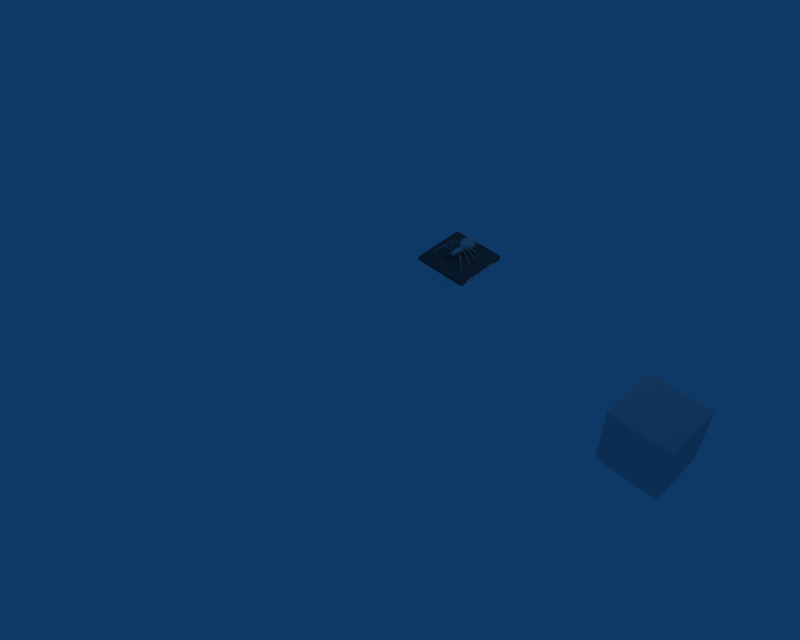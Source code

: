 # Source: Spider.blend  (saved by Blender 2.49.0; exported with 4.5.12 LTS)
import bpy
from mathutils import Matrix  # noqa: F401  (used for matrix-valued properties, if any)

bpy.ops.wm.read_factory_settings(use_empty=True)
scene = bpy.context.scene
scene.name = 'Scene'

# ---- collections
col_collection_1 = bpy.data.collections.new('Collection 1'); scene.collection.children.link(col_collection_1)
col_collection_1.hide_render = True
col_collection_1.hide_viewport = True
col_collection_2 = bpy.data.collections.new('Collection 2'); scene.collection.children.link(col_collection_2)

# ---- materials (node trees are filled in below, after node groups)
mat_spider = bpy.data.materials.new('Spider')
mat_spider.alpha_threshold = 0.0
mat_spider.roughness = 0.5
mat_spider.specular_intensity = 0.1
mat_spider.line_color = (0.0, 0.0, 0.0, 1.0)
mat_plane = bpy.data.materials.new('Plane')
mat_plane.alpha_threshold = 0.0
mat_plane.diffuse_color = (0.3617, 0.3617, 0.3617, 1.0)
mat_plane.roughness = 0.5
mat_plane.line_color = (0.0, 0.0, 0.0, 1.0)

# ---- material node trees

# ---- world
world_world = bpy.data.worlds.new('World'); scene.world = world_world
world_world.color = (0.05656, 0.2208, 0.4)
world_world.use_sun_shadow = False
world_world.sun_shadow_jitter_overblur = 0.0
world_world.cycles.sampling_method = 'MANUAL'
world_world.cycles.sample_map_resolution = 256

# ---- cameras
cam_camera = bpy.data.cameras.new('Camera')
cam_camera.passepartout_alpha = 0.2
cam_camera.clip_end = 100.0
cam_camera.lens = 35.0
cam_camera.ortho_scale = 7.314
cam_camera.show_passepartout = False
cam_camera.show_safe_areas = True
cam_camera.dof.focus_distance = 0.0
cam_camera.dof.aperture_fstop = 128.0

# ---- lights
light_spot = bpy.data.lights.new('Spot', 'POINT')
light_spot.transmission_factor = 0.0
light_spot.cutoff_distance = 30.0
light_spot.energy = 100.0
light_spot.shadow_buffer_clip_start = 1.001
light_spot.shadow_soft_size = 1.0
light_spot.shadow_maximum_resolution = 0.006
light_spot.use_absolute_resolution = True
light_spot.cycles.use_multiple_importance_sampling = False

# ---- meshes
me_cube = bpy.data.meshes.new('Cube')
me_cube.from_pydata([(1.462, 3.11, -1.181), (1.396, -0.0433, -1.091), (1.462, 3.11, 1.186), (1.396, -0.05975, 1.572), (0.0, 3.326, -1.292), (0.0, 3.326, 1.297), (1.808, 1.476, -1.083), (1.808, 1.46, 1.566), (0.0, 1.559, -1.593), (0.0, 1.543, 2.076), (1.899, 3.765, 0.002625), (2.502, -0.6077, 0.001696), (0.0, 4.683, 0.002627), (2.987, 1.501, 0.002563), (0.0, 0.3069, -1.626), (0.0, 0.2904, 2.106), (0.7426, -1.925, -0.005278), (0.0, -1.643, 0.8766), (0.0, -1.342, -0.9951), (0.7291, -1.539, 0.6479), (0.214, -1.61, -0.6588), (0.256, -2.206, 0.1475), (0.4593, -2.219, -0.02553), (0.0, -2.233, 0.3205), (0.2626, -2.213, -0.2771), (0.0, -2.233, -0.3715), (0.0, -3.048, 0.7265), (0.8671, -3.028, -0.5818), (0.0, -3.008, -0.9316), (0.7412, -5.025, 0.4044), (0.0, -4.95, 0.5799), (0.8671, -5.181, -0.5818), (0.0, -4.889, -1.01), (0.5724, -5.718, 0.05313), (0.7834, -5.78, -0.1086), (0.0, -5.81, 0.3656), (0.592, -5.812, -0.2434), (0.0, -5.815, -0.6523), (1.013, -2.907, -0.1394), (0.9633, -2.821, -0.2756), (0.8609, -2.689, -0.2382), (0.7396, -2.631, 0.09078), (2.366, -1.03, 1.67), (2.28, -1.115, 1.416), (2.635, -1.251, 1.593), (2.536, -1.285, 1.38), (0.9103, -2.865, 0.04725), (2.404, -1.164, 1.825), (4.775, 0.2602, -0.2238), (4.685, 0.117, -0.3315), (4.871, -0.02076, -0.3675), (4.989, 0.06171, -0.2612), (4.938, 0.2012, -0.1681), (5.672, 0.8807, -2.431), (5.541, 0.7236, -2.445), (5.708, 0.659, -2.396), (5.861, 0.6939, -2.341), (5.844, 0.8358, -2.352), (5.919, 0.7692, -2.934), (7.159, -2.067, -3.222), (7.125, -1.948, -2.644), (7.09, -2.086, -2.625), (6.933, -2.066, -2.678), (6.8, -1.948, -2.731), (6.979, -1.848, -2.725), (6.095, -2.101, -0.4279), (6.09, -2.254, -0.5133), (5.948, -2.294, -0.6149), (5.825, -2.096, -0.5863), (5.963, -1.99, -0.4867), (3.406, -2.363, 1.561), (0.9624, -3.291, 0.06139), (3.444, -2.501, 1.191), (3.459, -2.531, 1.411), (3.267, -2.248, 1.218), (3.273, -2.191, 1.455), (3.304, -3.808, 1.351), (3.298, -3.84, 1.115), (3.368, -4.192, 1.328), (3.382, -4.138, 1.104), (3.376, -4.007, 1.468), (5.864, -4.607, -0.6117), (5.697, -4.668, -0.7038), (5.748, -4.896, -0.7205), (5.898, -4.899, -0.6223), (5.954, -4.751, -0.5467), (6.814, -4.934, -2.859), (6.612, -4.97, -2.858), (6.701, -5.122, -2.798), (6.844, -5.189, -2.745), (6.922, -5.071, -2.773), (6.901, -5.227, -3.342), (5.646, -8.202, 0.1413), (5.52, -8.27, 0.04046), (5.442, -8.168, -0.08365), (5.563, -7.97, -0.05202), (5.7, -8.04, 0.0766), (3.271, -6.399, 1.694), (3.166, -6.485, 1.313), (3.205, -6.555, 1.536), (3.238, -6.184, 1.341), (3.333, -6.19, 1.589), (1.064, -3.482, -0.07876), (0.9332, -3.175, -0.1158), (0.9861, -3.425, -0.2899), (0.9379, -3.246, -0.2673), (0.6617, -3.023, 0.4912), (1.045, -3.853, -0.1095), (1.03, -4.059, 0.08759), (1.049, -3.878, -0.3102), (1.063, -4.116, -0.3372), (0.9814, -5.244, -0.08746), (1.0, -5.025, 0.002417), (0.9787, -4.87, -0.3189), (0.9986, -5.098, -0.4232), (0.5962, -6.467, 0.2335), (0.9128, -6.467, -0.06077), (0.0, -6.26, 0.1584), (0.84, -6.467, -0.3551), (0.0, -6.43, -0.3311), (0.444, -6.651, -0.06077), (0.0, -6.563, -0.08436), (0.4984, -6.944, -0.2597), (0.6564, -6.923, 0.0715), (0.8478, -6.918, -0.3075), (0.8747, -6.938, -0.1707), (0.599, -7.19, -0.1022), (0.6558, -7.38, -0.2801), (0.4058, -7.67, -0.7058), (0.4922, -7.261, -0.4536), (0.5591, -6.113, 0.1549), (0.7874, -5.981, -0.1167), (0.0, -6.06, 0.3548), (0.69, -5.906, -0.3083), (0.0, -6.233, -0.5344), (1.009, -4.876, -0.1109), (1.027, -4.267, -0.08591), (0.8671, -4.104, -0.5818), (0.0, -3.959, -1.068), (6.57, -9.345, -2.466), (6.555, -9.243, -1.88), (6.414, -9.269, -1.88), (6.376, -9.124, -1.952), (6.434, -8.958, -2.011), (6.597, -9.075, -1.969), (0.0, -2.63, 0.6155), (0.5347, -2.646, 0.3976), (0.8638, -5.527, -0.08591), (0.0, -4.267, 0.7319), (0.7015, -4.219, 0.4348), (0.0, -3.617, 0.7705), (0.6816, -3.523, 0.4695)], [], [(14, 8, 6, 1), (0, 6, 8, 4), (5, 9, 7, 2), (9, 15, 3, 7), (10, 0, 4, 12), (12, 5, 2, 10), (7, 13, 10, 2), (0, 10, 13, 6), (3, 11, 13, 7), (11, 1, 6, 13), (15, 17, 19, 3), (3, 19, 16, 11), (11, 16, 20, 1), (1, 20, 18, 14), (16, 19, 21, 22), (19, 17, 23, 21), (18, 20, 24, 25), (20, 16, 22, 24), (25, 24, 27, 28), (29, 30, 35, 33), (32, 31, 36, 37), (27, 24, 40, 39), (24, 22, 41, 40), (40, 41, 42, 43), (39, 40, 43, 45), (38, 39, 45, 44), (41, 46, 47, 42), (46, 38, 44, 47), (43, 42, 48, 49), (45, 43, 49, 50), (44, 45, 50, 51), (42, 47, 52, 48), (47, 44, 51, 52), (49, 48, 53, 54), (50, 49, 54, 55), (51, 50, 55, 56), (48, 52, 57, 53), (52, 51, 56, 57), (58, 54, 53), (54, 58, 56, 55), (53, 57, 56, 58), (64, 60, 61, 59), (63, 59, 61, 62), (59, 63, 64), (65, 66, 61, 60), (69, 65, 60, 64), (66, 67, 62, 61), (67, 68, 63, 62), (68, 69, 64, 63), (70, 73, 66, 65), (75, 70, 65, 69), (73, 72, 67, 66), (72, 74, 68, 67), (74, 75, 69, 68), (71, 102, 73, 70), (103, 71, 70, 75), (102, 104, 72, 73), (104, 105, 74, 72), (105, 103, 75, 74), (109, 107, 76, 77), (110, 109, 77, 79), (136, 110, 79, 78), (107, 108, 80, 76), (108, 136, 78, 80), (77, 76, 81, 82), (79, 77, 82, 83), (78, 79, 83, 84), (76, 80, 85, 81), (80, 78, 84, 85), (82, 81, 86, 87), (83, 82, 87, 88), (84, 83, 88, 89), (81, 85, 90, 86), (85, 84, 89, 90), (91, 87, 86), (87, 91, 89, 88), (86, 90, 89, 91), (92, 93, 141, 140), (96, 92, 140, 144), (93, 94, 142, 141), (94, 95, 143, 142), (95, 96, 144, 143), (97, 99, 93, 92), (101, 97, 92, 96), (99, 98, 94, 93), (98, 100, 95, 94), (100, 101, 96, 95), (112, 111, 99, 97), (135, 112, 97, 101), (111, 114, 98, 99), (114, 113, 100, 98), (113, 135, 101, 100), (102, 107, 109, 104), (110, 136, 135, 113), (117, 121, 120, 115), (121, 119, 118, 120), (115, 120, 122, 123), (120, 118, 124, 122), (118, 116, 125, 124), (116, 115, 123, 125), (125, 123, 126, 127), (124, 125, 127, 128), (122, 124, 128, 129), (123, 122, 129, 126), (33, 130, 131, 34), (130, 115, 116, 131), (35, 132, 130, 33), (132, 117, 115, 130), (36, 133, 134, 37), (133, 118, 119, 134), (34, 131, 133, 36), (131, 116, 118, 133), (108, 112, 135, 136), (108, 107, 102, 71), (71, 103, 38, 46), (113, 114, 31, 137), (137, 27, 104, 109), (109, 110, 113, 137), (27, 137, 138, 28), (137, 31, 32, 138), (144, 140, 141, 139), (143, 139, 141, 142), (139, 143, 144), (103, 105, 39, 38), (104, 27, 39, 105), (23, 145, 146, 21), (145, 26, 106, 146), (22, 21, 146, 41), (146, 106, 46, 41), (112, 29, 147, 111), (114, 111, 147, 31), (29, 33, 34, 147), (31, 147, 34, 36), (148, 30, 29, 149), (108, 149, 29, 112), (26, 150, 151, 106), (150, 148, 149, 151), (71, 151, 149, 108), (106, 151, 71, 46), (126, 129, 128), (128, 127, 126)])
me_cube.polygons.foreach_set('use_smooth', [True] * 141)
_uv = me_cube.uv_layers.new(name='UVTex')
_uv.uv.foreach_set('vector', [0.6251, 0.04943, 0.738, 0.02946, 0.7226, 0.1773, 0.6294, 0.1698, 0.8157, 0.1763, 0.7226, 0.1773, 0.738, 0.02946, 0.8998, 0.09698, 0.9159, 0.4024, 0.7529, 0.4998, 0.7252, 0.3516, 0.8224, 0.3315, 0.7529, 0.4998, 0.6359, 0.4871, 0.6342, 0.3656, 0.7252, 0.3516, 0.8442, 0.2523, 0.8157, 0.1763, 0.8998, 0.09698, 0.9926, 0.2447, 0.9926, 0.2447, 0.9159, 0.4024, 0.8224, 0.3315, 0.8442, 0.2523, 0.7252, 0.3516, 0.7241, 0.2569, 0.8442, 0.2523, 0.8224, 0.3315, 0.8157, 0.1763, 0.8442, 0.2523, 0.7241, 0.2569, 0.7226, 0.1773, 0.6342, 0.3656, 0.628, 0.2587, 0.7241, 0.2569, 0.7252, 0.3516, 0.628, 0.2587, 0.6294, 0.1698, 0.7226, 0.1773, 0.7241, 0.2569, 0.6359, 0.4871, 0.4619, 0.3723, 0.5006, 0.32, 0.6342, 0.3656, 0.6342, 0.3656, 0.5006, 0.32, 0.465, 0.2584, 0.628, 0.2587, 0.628, 0.2587, 0.465, 0.2584, 0.4687, 0.1711, 0.6294, 0.1698, 0.6294, 0.1698, 0.4687, 0.1711, 0.4857, 0.1318, 0.6251, 0.04943, 0.465, 0.2584, 0.5006, 0.32, 0.4052, 0.2916, 0.4144, 0.2562, 0.5006, 0.32, 0.4619, 0.3723, 0.3998, 0.3221, 0.4052, 0.2916, 0.4857, 0.1318, 0.4687, 0.1711, 0.4084, 0.2161, 0.4034, 0.1872, 0.4687, 0.1711, 0.465, 0.2584, 0.4144, 0.2562, 0.4084, 0.2161, 0.4034, 0.1872, 0.4084, 0.2161, 0.3179, 0.2216, 0.3286, 0.1604, 0.1904, 0.2923, 0.1874, 0.3448, 0.1233, 0.3274, 0.1268, 0.2954, 0.1902, 0.1565, 0.1806, 0.2264, 0.1309, 0.2413, 0.1194, 0.1816, 0.3179, 0.2216, 0.4084, 0.2161, 0.34, 0.2423, 0.3288, 0.2414, 0.4084, 0.2161, 0.4144, 0.2562, 0.3488, 0.2662, 0.34, 0.2423, 0.3942, 0.8763, 0.4027, 0.8599, 0.5422, 0.8556, 0.5253, 0.872, 0.3836, 0.7974, 0.3875, 0.7831, 0.5236, 0.7835, 0.5296, 0.8028, 0.3889, 0.8119, 0.3836, 0.7974, 0.5296, 0.8028, 0.5474, 0.821, 0.4027, 0.8599, 0.3959, 0.8329, 0.5377, 0.8389, 0.5422, 0.8556, 0.3959, 0.8329, 0.3889, 0.8119, 0.5474, 0.821, 0.5377, 0.8389, 0.5253, 0.872, 0.5422, 0.8556, 0.6756, 0.8576, 0.6737, 0.8763, 0.5296, 0.8028, 0.5236, 0.7835, 0.6756, 0.7866, 0.6819, 0.8023, 0.5474, 0.821, 0.5296, 0.8028, 0.6819, 0.8023, 0.6837, 0.8185, 0.5422, 0.8556, 0.5377, 0.8389, 0.6781, 0.837, 0.6756, 0.8576, 0.5377, 0.8389, 0.5474, 0.821, 0.6837, 0.8185, 0.6781, 0.837, 0.6737, 0.8763, 0.6756, 0.8576, 0.8096, 0.8481, 0.8095, 0.8672, 0.6819, 0.8023, 0.6756, 0.7866, 0.8079, 0.7893, 0.8012, 0.805, 0.6837, 0.8185, 0.6819, 0.8023, 0.8012, 0.805, 0.803, 0.8202, 0.6756, 0.8576, 0.6781, 0.837, 0.799, 0.8345, 0.8096, 0.8481, 0.6781, 0.837, 0.6837, 0.8185, 0.803, 0.8202, 0.799, 0.8345, 0.8631, 0.8305, 0.8095, 0.8672, 0.8096, 0.8481, 0.8079, 0.7893, 0.8631, 0.8305, 0.803, 0.8202, 0.8012, 0.805, 0.8096, 0.8481, 0.799, 0.8345, 0.803, 0.8202, 0.8631, 0.8305, 0.8545, 0.7436, 0.8423, 0.7283, 0.8466, 0.7119, 0.9154, 0.7226, 0.8517, 0.6765, 0.9154, 0.7226, 0.8466, 0.7119, 0.8443, 0.6945, 0.9154, 0.7226, 0.8548, 0.7653, 0.8545, 0.7436, 0.7044, 0.7321, 0.7104, 0.7113, 0.8466, 0.7119, 0.8423, 0.7283, 0.7008, 0.7563, 0.7044, 0.7321, 0.8423, 0.7283, 0.8545, 0.7436, 0.7104, 0.7113, 0.7082, 0.6931, 0.8443, 0.6945, 0.8466, 0.7119, 0.7082, 0.6931, 0.7008, 0.6756, 0.8517, 0.6765, 0.8443, 0.6945, 0.6986, 0.778, 0.7008, 0.7563, 0.8545, 0.7436, 0.8548, 0.7653, 0.5593, 0.7363, 0.5614, 0.7171, 0.7104, 0.7113, 0.7044, 0.7321, 0.5539, 0.7532, 0.5593, 0.7363, 0.7044, 0.7321, 0.7008, 0.7563, 0.5614, 0.7171, 0.5455, 0.6984, 0.7082, 0.6931, 0.7104, 0.7113, 0.5455, 0.6984, 0.5376, 0.6784, 0.7008, 0.6756, 0.7082, 0.6931, 0.536, 0.7712, 0.5539, 0.7532, 0.7008, 0.7563, 0.6986, 0.778, 0.4079, 0.7314, 0.4043, 0.7098, 0.5614, 0.7171, 0.5593, 0.7363, 0.3983, 0.755, 0.4079, 0.7314, 0.5593, 0.7363, 0.5539, 0.7532, 0.4043, 0.7098, 0.3915, 0.6947, 0.5455, 0.6984, 0.5614, 0.7171, 0.3915, 0.6947, 0.3946, 0.6756, 0.5376, 0.6784, 0.5455, 0.6984, 0.3848, 0.7732, 0.3983, 0.755, 0.5539, 0.7532, 0.536, 0.7712, 0.3864, 0.663, 0.3991, 0.6435, 0.5667, 0.642, 0.5466, 0.6614, 0.3934, 0.577, 0.3939, 0.5569, 0.5468, 0.5612, 0.5558, 0.5826, 0.3997, 0.5937, 0.3934, 0.577, 0.5558, 0.5826, 0.5755, 0.603, 0.3991, 0.6435, 0.4079, 0.6178, 0.5731, 0.6237, 0.5667, 0.642, 0.4079, 0.6178, 0.3997, 0.5937, 0.5755, 0.603, 0.5731, 0.6237, 0.5466, 0.6614, 0.5667, 0.642, 0.7265, 0.6455, 0.7241, 0.6692, 0.5558, 0.5826, 0.5468, 0.5612, 0.7262, 0.5569, 0.7344, 0.5761, 0.5755, 0.603, 0.5558, 0.5826, 0.7344, 0.5761, 0.737, 0.5962, 0.5667, 0.642, 0.5731, 0.6237, 0.7304, 0.6191, 0.7265, 0.6455, 0.5731, 0.6237, 0.5755, 0.603, 0.737, 0.5962, 0.7304, 0.6191, 0.7241, 0.6692, 0.7265, 0.6455, 0.8951, 0.6314, 0.8955, 0.6552, 0.7344, 0.5761, 0.7262, 0.5569, 0.892, 0.5577, 0.8838, 0.5775, 0.737, 0.5962, 0.7344, 0.5761, 0.8838, 0.5775, 0.8864, 0.5966, 0.7265, 0.6455, 0.7304, 0.6191, 0.8817, 0.6146, 0.8951, 0.6314, 0.7304, 0.6191, 0.737, 0.5962, 0.8864, 0.5966, 0.8817, 0.6146, 0.9619, 0.6083, 0.8955, 0.6552, 0.8951, 0.6314, 0.892, 0.5577, 0.9619, 0.6083, 0.8864, 0.5966, 0.8838, 0.5775, 0.8951, 0.6314, 0.8817, 0.6146, 0.8864, 0.5966, 0.9619, 0.6083, 0.7169, 0.941, 0.7225, 0.9198, 0.8591, 0.9173, 0.8554, 0.9338, 0.7139, 0.9654, 0.7169, 0.941, 0.8554, 0.9338, 0.8686, 0.9488, 0.7225, 0.9198, 0.7199, 0.9014, 0.8568, 0.9, 0.8591, 0.9173, 0.7199, 0.9014, 0.712, 0.8838, 0.8643, 0.8817, 0.8568, 0.9, 0.7124, 0.9872, 0.7139, 0.9654, 0.8686, 0.9488, 0.8693, 0.9707, 0.5662, 0.9487, 0.5691, 0.9286, 0.7225, 0.9198, 0.7169, 0.941, 0.5608, 0.9667, 0.5662, 0.9487, 0.7169, 0.941, 0.7139, 0.9654, 0.5691, 0.9286, 0.5569, 0.9097, 0.7199, 0.9014, 0.7225, 0.9198, 0.5569, 0.9097, 0.5481, 0.8896, 0.712, 0.8838, 0.7199, 0.9014, 0.5478, 0.9866, 0.5608, 0.9667, 0.7139, 0.9654, 0.7124, 0.9872, 0.4105, 0.9447, 0.4135, 0.9231, 0.5691, 0.9286, 0.5662, 0.9487, 0.3918, 0.9682, 0.4105, 0.9447, 0.5662, 0.9487, 0.5608, 0.9667, 0.4135, 0.9231, 0.4002, 0.9075, 0.5569, 0.9097, 0.5691, 0.9286, 0.4002, 0.9075, 0.3956, 0.888, 0.5481, 0.8896, 0.5569, 0.9097, 0.3744, 0.9888, 0.3918, 0.9682, 0.5608, 0.9667, 0.5478, 0.9866, 0.2882, 0.254, 0.2656, 0.2542, 0.2634, 0.2414, 0.2922, 0.2408, 0.2487, 0.2405, 0.2396, 0.2562, 0.2014, 0.2556, 0.2011, 0.2421, 0.07874, 0.3176, 0.05104, 0.3161, 0.05191, 0.2915, 0.07057, 0.2843, 0.03946, 0.2001, 0.05986, 0.1964, 0.06742, 0.2458, 0.0437, 0.2253, 0.07057, 0.2843, 0.05191, 0.2915, 0.03549, 0.2788, 0.04502, 0.2745, 0.0437, 0.2253, 0.06742, 0.2458, 0.04396, 0.2548, 0.02926, 0.2426, 0.06742, 0.2458, 0.06848, 0.2629, 0.04508, 0.2613, 0.04396, 0.2548, 0.06848, 0.2629, 0.07057, 0.2843, 0.04502, 0.2745, 0.04508, 0.2613, 0.04508, 0.2613, 0.04502, 0.2745, 0.02204, 0.2675, 0.0238, 0.2643, 0.04396, 0.2548, 0.04508, 0.2613, 0.0238, 0.2643, 0.01827, 0.2632, 0.02926, 0.2426, 0.04396, 0.2548, 0.01827, 0.2632, 0.01308, 0.2636, 0.04502, 0.2745, 0.03549, 0.2788, 0.01308, 0.2636, 0.02204, 0.2675, 0.1268, 0.2954, 0.09941, 0.2846, 0.0948, 0.2614, 0.1338, 0.2604, 0.09941, 0.2846, 0.07057, 0.2843, 0.06848, 0.2629, 0.0948, 0.2614, 0.1233, 0.3274, 0.105, 0.325, 0.09941, 0.2846, 0.1268, 0.2954, 0.105, 0.325, 0.07874, 0.3176, 0.07057, 0.2843, 0.09941, 0.2846, 0.1309, 0.2413, 0.0931, 0.2426, 0.07985, 0.1897, 0.1194, 0.1816, 0.0931, 0.2426, 0.06742, 0.2458, 0.05986, 0.1964, 0.07985, 0.1897, 0.1338, 0.2604, 0.0948, 0.2614, 0.0931, 0.2426, 0.1309, 0.2413, 0.0948, 0.2614, 0.06848, 0.2629, 0.06742, 0.2458, 0.0931, 0.2426, 0.253, 0.2668, 0.192, 0.2631, 0.2014, 0.2556, 0.2396, 0.2562, 0.253, 0.2668, 0.2656, 0.2542, 0.2882, 0.254, 0.3009, 0.2638, 0.3009, 0.2638, 0.3087, 0.252, 0.3245, 0.2493, 0.3287, 0.2613, 0.2011, 0.2421, 0.187, 0.2385, 0.1806, 0.2264, 0.2491, 0.2204, 0.2491, 0.2204, 0.3179, 0.2216, 0.2922, 0.2408, 0.2634, 0.2414, 0.2634, 0.2414, 0.2487, 0.2405, 0.2011, 0.2421, 0.2491, 0.2204, 0.3179, 0.2216, 0.2491, 0.2204, 0.2588, 0.1508, 0.3286, 0.1604, 0.2491, 0.2204, 0.1806, 0.2264, 0.1902, 0.1565, 0.2588, 0.1508, 0.8686, 0.9488, 0.8554, 0.9338, 0.8591, 0.9173, 0.9295, 0.9269, 0.8643, 0.8817, 0.9295, 0.9269, 0.8591, 0.9173, 0.8568, 0.9, 0.9295, 0.9269, 0.8693, 0.9707, 0.8686, 0.9488, 0.3087, 0.252, 0.304, 0.2421, 0.3288, 0.2414, 0.3245, 0.2493, 0.2922, 0.2408, 0.3179, 0.2216, 0.3288, 0.2414, 0.304, 0.2421, 0.3998, 0.3221, 0.3616, 0.3372, 0.3515, 0.2922, 0.4052, 0.2916, 0.3616, 0.3372, 0.3295, 0.3458, 0.3226, 0.2951, 0.3515, 0.2922, 0.4144, 0.2562, 0.4052, 0.2916, 0.3515, 0.2922, 0.3488, 0.2662, 0.3515, 0.2922, 0.3226, 0.2951, 0.3287, 0.2613, 0.3488, 0.2662, 0.192, 0.2631, 0.1904, 0.2923, 0.157, 0.2588, 0.1777, 0.257, 0.187, 0.2385, 0.1777, 0.257, 0.157, 0.2588, 0.1806, 0.2264, 0.1904, 0.2923, 0.1268, 0.2954, 0.1338, 0.2604, 0.157, 0.2588, 0.1806, 0.2264, 0.157, 0.2588, 0.1338, 0.2604, 0.1309, 0.2413, 0.2388, 0.3514, 0.1874, 0.3448, 0.1904, 0.2923, 0.2428, 0.298, 0.253, 0.2668, 0.2428, 0.298, 0.1904, 0.2923, 0.192, 0.2631, 0.3295, 0.3458, 0.2869, 0.3515, 0.2893, 0.2979, 0.3226, 0.2951, 0.2869, 0.3515, 0.2388, 0.3514, 0.2428, 0.298, 0.2893, 0.2979, 0.3009, 0.2638, 0.2893, 0.2979, 0.2428, 0.298, 0.253, 0.2668, 0.3226, 0.2951, 0.2893, 0.2979, 0.3009, 0.2638, 0.3287, 0.2613, 0.02204, 0.2675, 0.01308, 0.2636, 0.01827, 0.2632, 0.01827, 0.2632, 0.0238, 0.2643, 0.02204, 0.2675])
me_cube.materials.append(mat_spider)
me_cube.use_remesh_preserve_volume = False
me_cube.use_remesh_preserve_attributes = False
me_cube.use_mirror_vertex_groups = False
me_cube.update()
me_plane_001 = bpy.data.meshes.new('Plane.001')
me_plane_001.from_pydata([(1.593, 0.0002171, 1.537), (1.593, -0.1376, 1.537), (1.271, -0.1376, 1.537), (1.271, 0.0002171, 1.537), (1.604, 0.002516, 1.537), (1.604, -0.1353, 1.537), (1.927, -0.1353, 1.537), (1.927, 0.002516, 1.537), (2.273, -0.001482, 1.537), (2.273, -0.1393, 1.537), (1.95, -0.1393, 1.537), (1.95, -0.001482, 1.537), (2.322, -0.001482, 1.537), (2.322, -0.1393, 1.537), (2.644, -0.1393, 1.537), (2.644, -0.001482, 1.537), (1.498, 0.01782, 0.4856), (1.498, -0.9255, 0.4856), (1.466, -0.9255, 0.4856), (1.466, 0.01782, 0.4856), (1.781, 0.01782, 0.4856), (1.781, -0.9255, 0.4856), (1.813, -0.9255, 0.4856), (1.813, 0.01782, 0.4856), (2.105, 0.02951, 0.4856), (2.105, -0.9138, 0.4856), (2.137, -0.9138, 0.4856), (2.137, 0.02951, 0.4856), (2.402, 0.02561, 0.4856), (2.402, -0.9177, 0.4856), (2.37, -0.9177, 0.4856), (2.37, 0.02561, 0.4856)], [], [(0, 3, 2, 1), (7, 4, 5, 6), (8, 11, 10, 9), (15, 12, 13, 14), (18, 17, 16, 19), (21, 22, 23, 20), (25, 26, 27, 24), (30, 29, 28, 31)])
me_plane_001.use_remesh_preserve_volume = False
me_plane_001.use_remesh_preserve_attributes = False
me_plane_001.use_mirror_vertex_groups = False
me_plane_001.update()
me_plane = bpy.data.meshes.new('Plane')
me_plane.from_pydata([(1.0, 3.088, 0.0), (1.0, 1.088, 0.0), (-1.0, 1.088, 0.0), (-1.0, 3.088, 0.0), (-1.0, 3.088, -0.1603), (-1.0, 1.088, -0.1603), (1.0, 1.088, -0.1603), (1.0, 3.088, -0.1603)], [], [(0, 3, 2, 1), (2, 3, 4, 5), (3, 0, 7, 4), (0, 1, 6, 7), (1, 2, 5, 6), (7, 6, 5, 4)])
me_plane.materials.append(mat_plane)
me_plane.use_remesh_preserve_volume = False
me_plane.use_remesh_preserve_attributes = False
me_plane.use_mirror_vertex_groups = False
me_plane.update()
me_cube_002 = bpy.data.meshes.new('Cube.002')
me_cube_002.from_pydata([(1.0, 1.0, -1.0), (1.0, -1.0, -1.0), (-1.0, -1.0, -1.0), (-1.0, 1.0, -1.0), (1.0, 1.0, 1.0), (1.0, -1.0, 1.0), (-1.0, -1.0, 1.0), (-1.0, 1.0, 1.0)], [], [(0, 1, 2, 3), (4, 7, 6, 5), (0, 4, 5, 1), (1, 5, 6, 2), (2, 6, 7, 3), (4, 0, 3, 7)])
me_cube_002.use_remesh_preserve_volume = False
me_cube_002.use_remesh_preserve_attributes = False
me_cube_002.use_mirror_vertex_groups = False
me_cube_002.update()
me_spider = bpy.data.meshes.new('Spider')
me_spider.from_pydata([(0.1462, 0.651, 0.2127), (-0.1462, 0.651, 0.2127), (0.1396, 0.3357, 0.2217), (-0.1396, 0.3357, 0.2217), (0.1462, 0.651, 0.4494), (-0.1462, 0.651, 0.4494), (0.1396, 0.334, 0.488), (-0.1396, 0.334, 0.488), (0.0, 0.6726, 0.2016), (0.0, 0.6726, 0.4605), (0.1808, 0.4876, 0.2225), (-0.1808, 0.4876, 0.2225), (0.1808, 0.486, 0.4874), (-0.1808, 0.486, 0.4874), (0.0, 0.4959, 0.1715), (0.0, 0.4943, 0.5384), (0.1899, 0.7165, 0.3311), (-0.1899, 0.7165, 0.3311), (0.2502, 0.2792, 0.331), (-0.2502, 0.2792, 0.331), (0.0, 0.8083, 0.3311), (0.2987, 0.4901, 0.3311), (-0.2987, 0.4901, 0.3311), (0.0, 0.3707, 0.1682), (0.0, 0.369, 0.5414), (0.07426, 0.1475, 0.3303), (-0.07426, 0.1475, 0.3303), (0.0, 0.1757, 0.4185), (0.0, 0.2058, 0.2313), (0.07291, 0.1861, 0.3956), (-0.07291, 0.1861, 0.3956), (0.0214, 0.179, 0.2649), (-0.0214, 0.179, 0.2649), (0.0256, 0.1194, 0.3456), (-0.0256, 0.1194, 0.3456), (0.04593, 0.1181, 0.3283), (-0.04593, 0.1181, 0.3283), (0.0, 0.1167, 0.3629), (0.02626, 0.1187, 0.3031), (-0.02626, 0.1187, 0.3031), (0.0, 0.1167, 0.2937), (0.0, 0.03524, 0.4035), (0.08671, 0.03722, 0.2726), (-0.08671, 0.03722, 0.2726), (0.0, 0.03919, 0.2376), (0.07412, -0.1625, 0.3712), (-0.07412, -0.1625, 0.3712), (0.0, -0.155, 0.3888), (0.08671, -0.1781, 0.2726), (-0.08671, -0.1781, 0.2726), (0.0, -0.1489, 0.2298), (0.05724, -0.2318, 0.3361), (-0.05724, -0.2318, 0.3361), (0.07834, -0.238, 0.3199), (-0.07834, -0.238, 0.3199), (0.0, -0.241, 0.3674), (0.0592, -0.2412, 0.3065), (-0.0592, -0.2412, 0.3065), (0.0, -0.2415, 0.2656), (0.1013, 0.04925, 0.3169), (-0.1013, 0.04925, 0.3169), (0.09633, 0.0579, 0.3033), (-0.09633, 0.0579, 0.3033), (0.08609, 0.07106, 0.307), (-0.08609, 0.07106, 0.307), (0.07396, 0.07693, 0.3399), (-0.07396, 0.07693, 0.3399), (0.2366, 0.237, 0.4978), (-0.2366, 0.237, 0.4978), (0.228, 0.2285, 0.4725), (-0.228, 0.2285, 0.4725), (0.2635, 0.2149, 0.4901), (-0.2635, 0.2149, 0.4901), (0.2536, 0.2115, 0.4688), (-0.2536, 0.2115, 0.4688), (0.09103, 0.05345, 0.3355), (-0.09103, 0.05345, 0.3355), (0.2404, 0.2236, 0.5133), (-0.2404, 0.2236, 0.5133), (0.4775, 0.366, 0.3084), (-0.4775, 0.366, 0.3084), (0.4685, 0.3517, 0.2977), (-0.4685, 0.3517, 0.2977), (0.4871, 0.3379, 0.2941), (-0.4871, 0.3379, 0.2941), (0.4989, 0.3462, 0.3047), (-0.4989, 0.3462, 0.3047), (0.4938, 0.3601, 0.314), (-0.4938, 0.3601, 0.314), (0.5672, 0.4281, 0.0877), (-0.5672, 0.4281, 0.0877), (0.5541, 0.4124, 0.08626), (-0.5541, 0.4124, 0.08626), (0.5708, 0.4059, 0.09123), (-0.5708, 0.4059, 0.09123), (0.5861, 0.4094, 0.09672), (-0.5861, 0.4094, 0.09672), (0.5844, 0.4236, 0.09557), (-0.5844, 0.4236, 0.09557), (0.5919, 0.4169, 0.03736), (-0.5919, 0.4169, 0.03736), (0.7159, 0.1333, 0.008636), (-0.7159, 0.1333, 0.008636), (0.7125, 0.1452, 0.06641), (-0.7125, 0.1452, 0.06641), (0.709, 0.1314, 0.06832), (-0.709, 0.1314, 0.06832), (0.6933, 0.1334, 0.06304), (-0.6933, 0.1334, 0.06304), (0.68, 0.1452, 0.05774), (-0.68, 0.1452, 0.05774), (0.6979, 0.1552, 0.05831), (-0.6979, 0.1552, 0.05831), (0.6095, 0.1299, 0.288), (-0.6095, 0.1299, 0.288), (0.609, 0.1146, 0.2795), (-0.609, 0.1146, 0.2795), (0.5948, 0.1106, 0.2693), (-0.5948, 0.1106, 0.2693), (0.5825, 0.1304, 0.2722), (-0.5825, 0.1304, 0.2722), (0.5963, 0.141, 0.2821), (-0.5963, 0.141, 0.2821), (0.3406, 0.1037, 0.4869), (-0.3406, 0.1037, 0.4869), (0.09624, 0.01087, 0.3369), (-0.09624, 0.01087, 0.3369), (0.3444, 0.08988, 0.4499), (-0.3444, 0.08988, 0.4499), (0.3459, 0.08688, 0.4719), (-0.3459, 0.08688, 0.4719), (0.3267, 0.1152, 0.4526), (-0.3267, 0.1152, 0.4526), (0.3273, 0.1209, 0.4763), (-0.3273, 0.1209, 0.4763), (0.3304, -0.0408, 0.4659), (-0.3304, -0.0408, 0.4659), (0.3298, -0.04398, 0.4424), (-0.3298, -0.04398, 0.4424), (0.3368, -0.0792, 0.4636), (-0.3368, -0.0792, 0.4636), (0.3382, -0.07383, 0.4412), (-0.3382, -0.07383, 0.4412), (0.3376, -0.0607, 0.4776), (-0.3376, -0.0607, 0.4776), (0.5864, -0.1207, 0.2696), (-0.5864, -0.1207, 0.2696), (0.5697, -0.1268, 0.2604), (-0.5697, -0.1268, 0.2604), (0.5748, -0.1496, 0.2588), (-0.5748, -0.1496, 0.2588), (0.5898, -0.1499, 0.2686), (-0.5898, -0.1499, 0.2686), (0.5954, -0.1351, 0.2761), (-0.5954, -0.1351, 0.2761), (0.6814, -0.1534, 0.04487), (-0.6814, -0.1534, 0.04487), (0.6612, -0.157, 0.04501), (-0.6612, -0.157, 0.04501), (0.6701, -0.1722, 0.05099), (-0.6701, -0.1722, 0.05099), (0.6844, -0.1789, 0.05631), (-0.6844, -0.1789, 0.05631), (0.6922, -0.1671, 0.05351), (-0.6922, -0.1671, 0.05351), (0.6901, -0.1827, -0.003409), (-0.6901, -0.1827, -0.003409), (0.5646, -0.4802, 0.3449), (-0.5646, -0.4802, 0.3449), (0.552, -0.487, 0.3349), (-0.552, -0.487, 0.3349), (0.5442, -0.4768, 0.3224), (-0.5442, -0.4768, 0.3224), (0.5563, -0.457, 0.3256), (-0.5563, -0.457, 0.3256), (0.57, -0.464, 0.3385), (-0.57, -0.464, 0.3385), (0.3271, -0.2999, 0.5002), (-0.3271, -0.2999, 0.5002), (0.3166, -0.3085, 0.4621), (-0.3166, -0.3085, 0.4621), (0.3205, -0.3155, 0.4844), (-0.3205, -0.3155, 0.4844), (0.3238, -0.2784, 0.4649), (-0.3238, -0.2784, 0.4649), (0.3333, -0.279, 0.4897), (-0.3333, -0.279, 0.4897), (0.1064, -0.008188, 0.3229), (-0.1064, -0.008188, 0.3229), (0.09332, 0.02254, 0.3192), (-0.09332, 0.02254, 0.3192), (0.09861, -0.002451, 0.3018), (-0.09861, -0.002451, 0.3018), (0.09379, 0.01538, 0.3041), (-0.09379, 0.01538, 0.3041), (0.06617, 0.03774, 0.3799), (-0.06617, 0.03774, 0.3799), (0.1045, -0.04527, 0.3199), (-0.1045, -0.04527, 0.3199), (0.103, -0.06589, 0.3396), (-0.103, -0.06589, 0.3396), (0.1049, -0.04784, 0.2998), (-0.1049, -0.04784, 0.2998), (0.1063, -0.07156, 0.2971), (-0.1063, -0.07156, 0.2971), (0.09814, -0.1844, 0.3221), (-0.09814, -0.1844, 0.3221), (0.1, -0.1625, 0.331), (-0.1, -0.1625, 0.331), (0.09787, -0.147, 0.2989), (-0.09787, -0.147, 0.2989), (0.09986, -0.1698, 0.2885), (-0.09986, -0.1698, 0.2885), (0.05962, -0.3067, 0.3542), (-0.05962, -0.3067, 0.3542), (0.09128, -0.3067, 0.3247), (-0.09128, -0.3067, 0.3247), (0.0, -0.286, 0.3466), (0.06596, -0.3067, 0.2953), (-0.06596, -0.3067, 0.2953), (0.0, -0.2941, 0.2977), (0.03753, -0.323, 0.3212), (-0.03753, -0.323, 0.3212), (0.0, -0.2945, 0.3224), (0.04984, -0.3544, 0.3048), (-0.04984, -0.3544, 0.3048), (0.06564, -0.3523, 0.338), (-0.06564, -0.3523, 0.338), (0.07559, -0.3514, 0.2905), (-0.07559, -0.3514, 0.2905), (0.08747, -0.3538, 0.3137), (-0.08747, -0.3538, 0.3137), (0.0599, -0.379, 0.3206), (-0.0599, -0.379, 0.3206), (0.06558, -0.398, 0.3028), (-0.06558, -0.398, 0.3028), (0.04058, -0.427, 0.2602), (-0.04058, -0.427, 0.2602), (0.04922, -0.3861, 0.2854), (-0.04922, -0.3861, 0.2854), (0.05591, -0.2713, 0.3463), (-0.05591, -0.2713, 0.3463), (0.07874, -0.2581, 0.3191), (-0.07874, -0.2581, 0.3191), (0.0, -0.266, 0.3663), (0.069, -0.2506, 0.3), (-0.069, -0.2506, 0.3), (0.0, -0.2833, 0.2774), (0.1009, -0.1476, 0.3197), (-0.1009, -0.1476, 0.3197), (0.1027, -0.08673, 0.3222), (-0.1027, -0.08673, 0.3222), (0.08671, -0.07044, 0.2726), (-0.08671, -0.07044, 0.2726), (0.0, -0.05592, 0.224), (0.657, -0.5945, 0.08426), (-0.657, -0.5945, 0.08426), (0.6555, -0.5843, 0.1428), (-0.6555, -0.5843, 0.1428), (0.6414, -0.5869, 0.1428), (-0.6414, -0.5869, 0.1428), (0.6376, -0.5724, 0.1356), (-0.6376, -0.5724, 0.1356), (0.6434, -0.5558, 0.1298), (-0.6434, -0.5558, 0.1298), (0.6597, -0.5675, 0.1339), (-0.6597, -0.5675, 0.1339), (0.0, 0.07697, 0.3924), (0.05347, 0.0754, 0.3706), (-0.05347, 0.0754, 0.3706), (0.08638, -0.2127, 0.3222), (-0.08638, -0.2127, 0.3222), (0.0, -0.08672, 0.404), (0.07015, -0.08189, 0.3743), (-0.07015, -0.08189, 0.3743), (0.0, -0.02174, 0.4079), (0.06816, -0.01231, 0.3778), (-0.06816, -0.01231, 0.3778)], [], [(23, 14, 10, 2), (11, 14, 23, 3), (0, 10, 14, 8), (14, 11, 1, 8), (9, 15, 12, 4), (13, 15, 9, 5), (15, 24, 6, 12), (7, 24, 15, 13), (16, 0, 8, 20), (8, 1, 17, 20), (20, 9, 4, 16), (5, 9, 20, 17), (12, 21, 16, 4), (17, 22, 13, 5), (0, 16, 21, 10), (22, 17, 1, 11), (6, 18, 21, 12), (22, 19, 7, 13), (18, 2, 10, 21), (11, 3, 19, 22), (24, 27, 29, 6), (30, 27, 24, 7), (6, 29, 25, 18), (26, 30, 7, 19), (18, 25, 31, 2), (32, 26, 19, 3), (2, 31, 28, 23), (28, 32, 3, 23), (25, 29, 33, 35), (34, 30, 26, 36), (29, 27, 37, 33), (37, 27, 30, 34), (28, 31, 38, 40), (39, 32, 28, 40), (31, 25, 35, 38), (36, 26, 32, 39), (40, 38, 42, 44), (43, 39, 40, 44), (45, 47, 55, 51), (55, 47, 46, 52), (50, 48, 56, 58), (57, 49, 50, 58), (42, 38, 63, 61), (64, 39, 43, 62), (38, 35, 65, 63), (66, 36, 39, 64), (63, 65, 67, 69), (68, 66, 64, 70), (61, 63, 69, 73), (70, 64, 62, 74), (59, 61, 73, 71), (74, 62, 60, 72), (65, 75, 77, 67), (78, 76, 66, 68), (75, 59, 71, 77), (72, 60, 76, 78), (69, 67, 79, 81), (80, 68, 70, 82), (73, 69, 81, 83), (82, 70, 74, 84), (71, 73, 83, 85), (84, 74, 72, 86), (67, 77, 87, 79), (88, 78, 68, 80), (77, 71, 85, 87), (86, 72, 78, 88), (81, 79, 89, 91), (90, 80, 82, 92), (83, 81, 91, 93), (92, 82, 84, 94), (85, 83, 93, 95), (94, 84, 86, 96), (79, 87, 97, 89), (98, 88, 80, 90), (87, 85, 95, 97), (96, 86, 88, 98), (99, 91, 89), (90, 92, 100), (91, 99, 95, 93), (96, 100, 92, 94), (89, 97, 95, 99), (96, 98, 90, 100), (111, 103, 105, 101), (106, 104, 112, 102), (109, 101, 105, 107), (106, 102, 110, 108), (101, 109, 111), (112, 110, 102), (113, 115, 105, 103), (106, 116, 114, 104), (121, 113, 103, 111), (104, 114, 122, 112), (115, 117, 107, 105), (108, 118, 116, 106), (117, 119, 109, 107), (110, 120, 118, 108), (119, 121, 111, 109), (112, 122, 120, 110), (123, 129, 115, 113), (116, 130, 124, 114), (133, 123, 113, 121), (114, 124, 134, 122), (129, 127, 117, 115), (118, 128, 130, 116), (127, 131, 119, 117), (120, 132, 128, 118), (131, 133, 121, 119), (122, 134, 132, 120), (125, 187, 129, 123), (130, 188, 126, 124), (189, 125, 123, 133), (124, 126, 190, 134), (187, 191, 127, 129), (128, 192, 188, 130), (191, 193, 131, 127), (132, 194, 192, 128), (193, 189, 133, 131), (134, 190, 194, 132), (201, 197, 135, 137), (136, 198, 202, 138), (203, 201, 137, 141), (138, 202, 204, 142), (250, 203, 141, 139), (142, 204, 251, 140), (197, 199, 143, 135), (144, 200, 198, 136), (199, 250, 139, 143), (140, 251, 200, 144), (137, 135, 145, 147), (146, 136, 138, 148), (141, 137, 147, 149), (148, 138, 142, 150), (139, 141, 149, 151), (150, 142, 140, 152), (135, 143, 153, 145), (154, 144, 136, 146), (143, 139, 151, 153), (152, 140, 144, 154), (147, 145, 155, 157), (156, 146, 148, 158), (149, 147, 157, 159), (158, 148, 150, 160), (151, 149, 159, 161), (160, 150, 152, 162), (145, 153, 163, 155), (164, 154, 146, 156), (153, 151, 161, 163), (162, 152, 154, 164), (165, 157, 155), (156, 158, 166), (157, 165, 161, 159), (162, 166, 158, 160), (155, 163, 161, 165), (162, 164, 156, 166), (167, 169, 259, 257), (260, 170, 168, 258), (175, 167, 257, 265), (258, 168, 176, 266), (169, 171, 261, 259), (262, 172, 170, 260), (171, 173, 263, 261), (264, 174, 172, 262), (173, 175, 265, 263), (266, 176, 174, 264), (177, 181, 169, 167), (170, 182, 178, 168), (185, 177, 167, 175), (168, 178, 186, 176), (181, 179, 171, 169), (172, 180, 182, 170), (179, 183, 173, 171), (174, 184, 180, 172), (183, 185, 175, 173), (176, 186, 184, 174), (207, 205, 181, 177), (182, 206, 208, 178), (248, 207, 177, 185), (178, 208, 249, 186), (205, 211, 179, 181), (180, 212, 206, 182), (211, 209, 183, 179), (184, 210, 212, 180), (209, 248, 185, 183), (186, 249, 210, 184), (187, 197, 201, 191), (202, 198, 188, 192), (203, 250, 248, 209), (249, 251, 204, 210), (217, 223, 221, 213), (222, 223, 217, 214), (223, 220, 218, 221), (219, 220, 223, 222), (213, 221, 224, 226), (225, 222, 214, 227), (221, 218, 228, 224), (229, 219, 222, 225), (218, 215, 230, 228), (231, 216, 219, 229), (215, 213, 226, 230), (227, 214, 216, 231), (230, 226, 232, 234), (233, 227, 231, 235), (228, 230, 234, 236), (235, 231, 229, 237), (224, 228, 236, 238), (237, 229, 225, 239), (226, 224, 238, 232), (239, 225, 227, 233), (51, 240, 242, 53), (243, 241, 52, 54), (240, 213, 215, 242), (216, 214, 241, 243), (55, 244, 240, 51), (241, 244, 55, 52), (244, 217, 213, 240), (214, 217, 244, 241), (56, 245, 247, 58), (247, 246, 57, 58), (245, 218, 220, 247), (220, 219, 246, 247), (53, 242, 245, 56), (246, 243, 54, 57), (242, 215, 218, 245), (219, 216, 243, 246), (199, 207, 248, 250), (249, 208, 200, 251), (199, 197, 187, 125), (188, 198, 200, 126), (125, 189, 59, 75), (60, 190, 126, 76), (209, 211, 48, 252), (49, 212, 210, 253), (252, 42, 191, 201), (192, 43, 253, 202), (201, 203, 209, 252), (210, 204, 202, 253), (42, 252, 254, 44), (254, 253, 43, 44), (252, 48, 50, 254), (50, 49, 253, 254), (265, 257, 259, 255), (260, 258, 266, 256), (263, 255, 259, 261), (260, 256, 264, 262), (255, 263, 265), (266, 264, 256), (189, 193, 61, 59), (62, 194, 190, 60), (191, 42, 61, 193), (62, 43, 192, 194), (37, 267, 268, 33), (269, 267, 37, 34), (267, 41, 195, 268), (196, 41, 267, 269), (35, 33, 268, 65), (269, 34, 36, 66), (268, 195, 75, 65), (76, 196, 269, 66), (207, 45, 270, 205), (271, 46, 208, 206), (211, 205, 270, 48), (271, 206, 212, 49), (45, 51, 53, 270), (54, 52, 46, 271), (48, 270, 53, 56), (54, 271, 49, 57), (272, 47, 45, 273), (46, 47, 272, 274), (199, 273, 45, 207), (46, 274, 200, 208), (41, 275, 276, 195), (277, 275, 41, 196), (275, 272, 273, 276), (274, 272, 275, 277), (125, 276, 273, 199), (274, 277, 126, 200), (195, 276, 125, 75), (126, 277, 196, 76), (232, 238, 236), (237, 239, 233), (236, 234, 232), (233, 235, 237)])
me_spider.polygons.foreach_set('use_smooth', [True] * 282)
_uv = me_spider.uv_layers.new(name='UVTex')
_uv.uv.foreach_set('vector', [0.6251, 0.04943, 0.738, 0.02946, 0.7226, 0.1773, 0.6294, 0.1698, 0.7226, 0.1773, 0.738, 0.02946, 0.6251, 0.04943, 0.6294, 0.1698, 0.8157, 0.1763, 0.7226, 0.1773, 0.738, 0.02946, 0.8998, 0.09698, 0.738, 0.02946, 0.7226, 0.1773, 0.8157, 0.1763, 0.8998, 0.09698, 0.9159, 0.4024, 0.7529, 0.4998, 0.7252, 0.3516, 0.8224, 0.3315, 0.7252, 0.3516, 0.7529, 0.4998, 0.9159, 0.4024, 0.8224, 0.3315, 0.7529, 0.4998, 0.6359, 0.4871, 0.6342, 0.3656, 0.7252, 0.3516, 0.6342, 0.3656, 0.6359, 0.4871, 0.7529, 0.4998, 0.7252, 0.3516, 0.8442, 0.2523, 0.8157, 0.1763, 0.8998, 0.09698, 0.9926, 0.2447, 0.8998, 0.09698, 0.8157, 0.1763, 0.8442, 0.2523, 0.9926, 0.2447, 0.9926, 0.2447, 0.9159, 0.4024, 0.8224, 0.3315, 0.8442, 0.2523, 0.8224, 0.3315, 0.9159, 0.4024, 0.9926, 0.2447, 0.8442, 0.2523, 0.7252, 0.3516, 0.7241, 0.2569, 0.8442, 0.2523, 0.8224, 0.3315, 0.8442, 0.2523, 0.7241, 0.2569, 0.7252, 0.3516, 0.8224, 0.3315, 0.8157, 0.1763, 0.8442, 0.2523, 0.7241, 0.2569, 0.7226, 0.1773, 0.7241, 0.2569, 0.8442, 0.2523, 0.8157, 0.1763, 0.7226, 0.1773, 0.6342, 0.3656, 0.628, 0.2587, 0.7241, 0.2569, 0.7252, 0.3516, 0.7241, 0.2569, 0.628, 0.2587, 0.6342, 0.3656, 0.7252, 0.3516, 0.628, 0.2587, 0.6294, 0.1698, 0.7226, 0.1773, 0.7241, 0.2569, 0.7226, 0.1773, 0.6294, 0.1698, 0.628, 0.2587, 0.7241, 0.2569, 0.6359, 0.4871, 0.4619, 0.3723, 0.5006, 0.32, 0.6342, 0.3656, 0.5006, 0.32, 0.4619, 0.3723, 0.6359, 0.4871, 0.6342, 0.3656, 0.6342, 0.3656, 0.5006, 0.32, 0.465, 0.2584, 0.628, 0.2587, 0.465, 0.2584, 0.5006, 0.32, 0.6342, 0.3656, 0.628, 0.2587, 0.628, 0.2587, 0.465, 0.2584, 0.4687, 0.1711, 0.6294, 0.1698, 0.4687, 0.1711, 0.465, 0.2584, 0.628, 0.2587, 0.6294, 0.1698, 0.6294, 0.1698, 0.4687, 0.1711, 0.4857, 0.1318, 0.6251, 0.04943, 0.4857, 0.1318, 0.4687, 0.1711, 0.6294, 0.1698, 0.6251, 0.04943, 0.465, 0.2584, 0.5006, 0.32, 0.4052, 0.2916, 0.4144, 0.2562, 0.4052, 0.2916, 0.5006, 0.32, 0.465, 0.2584, 0.4144, 0.2562, 0.5006, 0.32, 0.4619, 0.3723, 0.3998, 0.3221, 0.4052, 0.2916, 0.3998, 0.3221, 0.4619, 0.3723, 0.5006, 0.32, 0.4052, 0.2916, 0.4857, 0.1318, 0.4687, 0.1711, 0.4084, 0.2161, 0.4034, 0.1872, 0.4084, 0.2161, 0.4687, 0.1711, 0.4857, 0.1318, 0.4034, 0.1872, 0.4687, 0.1711, 0.465, 0.2584, 0.4144, 0.2562, 0.4084, 0.2161, 0.4144, 0.2562, 0.465, 0.2584, 0.4687, 0.1711, 0.4084, 0.2161, 0.4034, 0.1872, 0.4084, 0.2161, 0.3179, 0.2216, 0.3286, 0.1604, 0.3179, 0.2216, 0.4084, 0.2161, 0.4034, 0.1872, 0.3286, 0.1604, 0.1904, 0.2923, 0.1874, 0.3448, 0.1233, 0.3274, 0.1268, 0.2954, 0.1233, 0.3274, 0.1874, 0.3448, 0.1904, 0.2923, 0.1268, 0.2954, 0.1902, 0.1565, 0.1806, 0.2264, 0.1309, 0.2413, 0.1194, 0.1816, 0.1309, 0.2413, 0.1806, 0.2264, 0.1902, 0.1565, 0.1194, 0.1816, 0.3179, 0.2216, 0.4084, 0.2161, 0.34, 0.2423, 0.3288, 0.2414, 0.34, 0.2423, 0.4084, 0.2161, 0.3179, 0.2216, 0.3288, 0.2414, 0.4084, 0.2161, 0.4144, 0.2562, 0.3488, 0.2662, 0.34, 0.2423, 0.3488, 0.2662, 0.4144, 0.2562, 0.4084, 0.2161, 0.34, 0.2423, 0.3942, 0.8763, 0.4027, 0.8599, 0.5422, 0.8556, 0.5253, 0.872, 0.5422, 0.8556, 0.4027, 0.8599, 0.3942, 0.8763, 0.5253, 0.872, 0.3836, 0.7974, 0.3875, 0.7831, 0.5236, 0.7835, 0.5296, 0.8028, 0.5236, 0.7835, 0.3875, 0.7831, 0.3836, 0.7974, 0.5296, 0.8028, 0.3889, 0.8119, 0.3836, 0.7974, 0.5296, 0.8028, 0.5474, 0.821, 0.5296, 0.8028, 0.3836, 0.7974, 0.3889, 0.8119, 0.5474, 0.821, 0.4027, 0.8599, 0.3959, 0.8329, 0.5377, 0.8389, 0.5422, 0.8556, 0.5377, 0.8389, 0.3959, 0.8329, 0.4027, 0.8599, 0.5422, 0.8556, 0.3959, 0.8329, 0.3889, 0.8119, 0.5474, 0.821, 0.5377, 0.8389, 0.5474, 0.821, 0.3889, 0.8119, 0.3959, 0.8329, 0.5377, 0.8389, 0.5253, 0.872, 0.5422, 0.8556, 0.6756, 0.8576, 0.6737, 0.8763, 0.6756, 0.8576, 0.5422, 0.8556, 0.5253, 0.872, 0.6737, 0.8763, 0.5296, 0.8028, 0.5236, 0.7835, 0.6756, 0.7866, 0.6819, 0.8023, 0.6756, 0.7866, 0.5236, 0.7835, 0.5296, 0.8028, 0.6819, 0.8023, 0.5474, 0.821, 0.5296, 0.8028, 0.6819, 0.8023, 0.6837, 0.8185, 0.6819, 0.8023, 0.5296, 0.8028, 0.5474, 0.821, 0.6837, 0.8185, 0.5422, 0.8556, 0.5377, 0.8389, 0.6781, 0.837, 0.6756, 0.8576, 0.6781, 0.837, 0.5377, 0.8389, 0.5422, 0.8556, 0.6756, 0.8576, 0.5377, 0.8389, 0.5474, 0.821, 0.6837, 0.8185, 0.6781, 0.837, 0.6837, 0.8185, 0.5474, 0.821, 0.5377, 0.8389, 0.6781, 0.837, 0.6737, 0.8763, 0.6756, 0.8576, 0.8096, 0.8481, 0.8095, 0.8672, 0.8096, 0.8481, 0.6756, 0.8576, 0.6737, 0.8763, 0.8095, 0.8672, 0.6819, 0.8023, 0.6756, 0.7866, 0.8079, 0.7893, 0.8012, 0.805, 0.8079, 0.7893, 0.6756, 0.7866, 0.6819, 0.8023, 0.8012, 0.805, 0.6837, 0.8185, 0.6819, 0.8023, 0.8012, 0.805, 0.803, 0.8202, 0.8012, 0.805, 0.6819, 0.8023, 0.6837, 0.8185, 0.803, 0.8202, 0.6756, 0.8576, 0.6781, 0.837, 0.799, 0.8345, 0.8096, 0.8481, 0.799, 0.8345, 0.6781, 0.837, 0.6756, 0.8576, 0.8096, 0.8481, 0.6781, 0.837, 0.6837, 0.8185, 0.803, 0.8202, 0.799, 0.8345, 0.803, 0.8202, 0.6837, 0.8185, 0.6781, 0.837, 0.799, 0.8345, 0.8631, 0.8305, 0.8095, 0.8672, 0.8096, 0.8481, 0.8096, 0.8481, 0.8095, 0.8672, 0.8631, 0.8305, 0.8079, 0.7893, 0.8631, 0.8305, 0.803, 0.8202, 0.8012, 0.805, 0.803, 0.8202, 0.8631, 0.8305, 0.8079, 0.7893, 0.8012, 0.805, 0.8096, 0.8481, 0.799, 0.8345, 0.803, 0.8202, 0.8631, 0.8305, 0.803, 0.8202, 0.799, 0.8345, 0.8096, 0.8481, 0.8631, 0.8305, 0.8545, 0.7436, 0.8423, 0.7283, 0.8466, 0.7119, 0.9154, 0.7226, 0.8466, 0.7119, 0.8423, 0.7283, 0.8545, 0.7436, 0.9154, 0.7226, 0.8517, 0.6765, 0.9154, 0.7226, 0.8466, 0.7119, 0.8443, 0.6945, 0.8466, 0.7119, 0.9154, 0.7226, 0.8517, 0.6765, 0.8443, 0.6945, 0.9154, 0.7226, 0.8548, 0.7653, 0.8545, 0.7436, 0.8545, 0.7436, 0.8548, 0.7653, 0.9154, 0.7226, 0.7044, 0.7321, 0.7104, 0.7113, 0.8466, 0.7119, 0.8423, 0.7283, 0.8466, 0.7119, 0.7104, 0.7113, 0.7044, 0.7321, 0.8423, 0.7283, 0.7008, 0.7563, 0.7044, 0.7321, 0.8423, 0.7283, 0.8545, 0.7436, 0.8423, 0.7283, 0.7044, 0.7321, 0.7008, 0.7563, 0.8545, 0.7436, 0.7104, 0.7113, 0.7082, 0.6931, 0.8443, 0.6945, 0.8466, 0.7119, 0.8443, 0.6945, 0.7082, 0.6931, 0.7104, 0.7113, 0.8466, 0.7119, 0.7082, 0.6931, 0.7008, 0.6756, 0.8517, 0.6765, 0.8443, 0.6945, 0.8517, 0.6765, 0.7008, 0.6756, 0.7082, 0.6931, 0.8443, 0.6945, 0.6986, 0.778, 0.7008, 0.7563, 0.8545, 0.7436, 0.8548, 0.7653, 0.8545, 0.7436, 0.7008, 0.7563, 0.6986, 0.778, 0.8548, 0.7653, 0.5593, 0.7363, 0.5614, 0.7171, 0.7104, 0.7113, 0.7044, 0.7321, 0.7104, 0.7113, 0.5614, 0.7171, 0.5593, 0.7363, 0.7044, 0.7321, 0.5539, 0.7532, 0.5593, 0.7363, 0.7044, 0.7321, 0.7008, 0.7563, 0.7044, 0.7321, 0.5593, 0.7363, 0.5539, 0.7532, 0.7008, 0.7563, 0.5614, 0.7171, 0.5455, 0.6984, 0.7082, 0.6931, 0.7104, 0.7113, 0.7082, 0.6931, 0.5455, 0.6984, 0.5614, 0.7171, 0.7104, 0.7113, 0.5455, 0.6984, 0.5376, 0.6784, 0.7008, 0.6756, 0.7082, 0.6931, 0.7008, 0.6756, 0.5376, 0.6784, 0.5455, 0.6984, 0.7082, 0.6931, 0.536, 0.7712, 0.5539, 0.7532, 0.7008, 0.7563, 0.6986, 0.778, 0.7008, 0.7563, 0.5539, 0.7532, 0.536, 0.7712, 0.6986, 0.778, 0.4079, 0.7314, 0.4043, 0.7098, 0.5614, 0.7171, 0.5593, 0.7363, 0.5614, 0.7171, 0.4043, 0.7098, 0.4079, 0.7314, 0.5593, 0.7363, 0.3983, 0.755, 0.4079, 0.7314, 0.5593, 0.7363, 0.5539, 0.7532, 0.5593, 0.7363, 0.4079, 0.7314, 0.3983, 0.755, 0.5539, 0.7532, 0.4043, 0.7098, 0.3915, 0.6947, 0.5455, 0.6984, 0.5614, 0.7171, 0.5455, 0.6984, 0.3915, 0.6947, 0.4043, 0.7098, 0.5614, 0.7171, 0.3915, 0.6947, 0.3946, 0.6756, 0.5376, 0.6784, 0.5455, 0.6984, 0.5376, 0.6784, 0.3946, 0.6756, 0.3915, 0.6947, 0.5455, 0.6984, 0.3848, 0.7732, 0.3983, 0.755, 0.5539, 0.7532, 0.536, 0.7712, 0.5539, 0.7532, 0.3983, 0.755, 0.3848, 0.7732, 0.536, 0.7712, 0.3864, 0.663, 0.3991, 0.6435, 0.5667, 0.642, 0.5466, 0.6614, 0.5667, 0.642, 0.3991, 0.6435, 0.3864, 0.663, 0.5466, 0.6614, 0.3934, 0.577, 0.3939, 0.5569, 0.5468, 0.5612, 0.5558, 0.5826, 0.5468, 0.5612, 0.3939, 0.5569, 0.3934, 0.577, 0.5558, 0.5826, 0.3997, 0.5937, 0.3934, 0.577, 0.5558, 0.5826, 0.5755, 0.603, 0.5558, 0.5826, 0.3934, 0.577, 0.3997, 0.5937, 0.5755, 0.603, 0.3991, 0.6435, 0.4079, 0.6178, 0.5731, 0.6237, 0.5667, 0.642, 0.5731, 0.6237, 0.4079, 0.6178, 0.3991, 0.6435, 0.5667, 0.642, 0.4079, 0.6178, 0.3997, 0.5937, 0.5755, 0.603, 0.5731, 0.6237, 0.5755, 0.603, 0.3997, 0.5937, 0.4079, 0.6178, 0.5731, 0.6237, 0.5466, 0.6614, 0.5667, 0.642, 0.7265, 0.6455, 0.7241, 0.6692, 0.7265, 0.6455, 0.5667, 0.642, 0.5466, 0.6614, 0.7241, 0.6692, 0.5558, 0.5826, 0.5468, 0.5612, 0.7262, 0.5569, 0.7344, 0.5761, 0.7262, 0.5569, 0.5468, 0.5612, 0.5558, 0.5826, 0.7344, 0.5761, 0.5755, 0.603, 0.5558, 0.5826, 0.7344, 0.5761, 0.737, 0.5962, 0.7344, 0.5761, 0.5558, 0.5826, 0.5755, 0.603, 0.737, 0.5962, 0.5667, 0.642, 0.5731, 0.6237, 0.7304, 0.6191, 0.7265, 0.6455, 0.7304, 0.6191, 0.5731, 0.6237, 0.5667, 0.642, 0.7265, 0.6455, 0.5731, 0.6237, 0.5755, 0.603, 0.737, 0.5962, 0.7304, 0.6191, 0.737, 0.5962, 0.5755, 0.603, 0.5731, 0.6237, 0.7304, 0.6191, 0.7241, 0.6692, 0.7265, 0.6455, 0.8951, 0.6314, 0.8955, 0.6552, 0.8951, 0.6314, 0.7265, 0.6455, 0.7241, 0.6692, 0.8955, 0.6552, 0.7344, 0.5761, 0.7262, 0.5569, 0.892, 0.5577, 0.8838, 0.5775, 0.892, 0.5577, 0.7262, 0.5569, 0.7344, 0.5761, 0.8838, 0.5775, 0.737, 0.5962, 0.7344, 0.5761, 0.8838, 0.5775, 0.8864, 0.5966, 0.8838, 0.5775, 0.7344, 0.5761, 0.737, 0.5962, 0.8864, 0.5966, 0.7265, 0.6455, 0.7304, 0.6191, 0.8817, 0.6146, 0.8951, 0.6314, 0.8817, 0.6146, 0.7304, 0.6191, 0.7265, 0.6455, 0.8951, 0.6314, 0.7304, 0.6191, 0.737, 0.5962, 0.8864, 0.5966, 0.8817, 0.6146, 0.8864, 0.5966, 0.737, 0.5962, 0.7304, 0.6191, 0.8817, 0.6146, 0.9619, 0.6083, 0.8955, 0.6552, 0.8951, 0.6314, 0.8951, 0.6314, 0.8955, 0.6552, 0.9619, 0.6083, 0.892, 0.5577, 0.9619, 0.6083, 0.8864, 0.5966, 0.8838, 0.5775, 0.8864, 0.5966, 0.9619, 0.6083, 0.892, 0.5577, 0.8838, 0.5775, 0.8951, 0.6314, 0.8817, 0.6146, 0.8864, 0.5966, 0.9619, 0.6083, 0.8864, 0.5966, 0.8817, 0.6146, 0.8951, 0.6314, 0.9619, 0.6083, 0.7169, 0.941, 0.7225, 0.9198, 0.8591, 0.9173, 0.8554, 0.9338, 0.8591, 0.9173, 0.7225, 0.9198, 0.7169, 0.941, 0.8554, 0.9338, 0.7139, 0.9654, 0.7169, 0.941, 0.8554, 0.9338, 0.8686, 0.9488, 0.8554, 0.9338, 0.7169, 0.941, 0.7139, 0.9654, 0.8686, 0.9488, 0.7225, 0.9198, 0.7199, 0.9014, 0.8568, 0.9, 0.8591, 0.9173, 0.8568, 0.9, 0.7199, 0.9014, 0.7225, 0.9198, 0.8591, 0.9173, 0.7199, 0.9014, 0.712, 0.8838, 0.8643, 0.8817, 0.8568, 0.9, 0.8643, 0.8817, 0.712, 0.8838, 0.7199, 0.9014, 0.8568, 0.9, 0.7124, 0.9872, 0.7139, 0.9654, 0.8686, 0.9488, 0.8693, 0.9707, 0.8686, 0.9488, 0.7139, 0.9654, 0.7124, 0.9872, 0.8693, 0.9707, 0.5662, 0.9487, 0.5691, 0.9286, 0.7225, 0.9198, 0.7169, 0.941, 0.7225, 0.9198, 0.5691, 0.9286, 0.5662, 0.9487, 0.7169, 0.941, 0.5608, 0.9667, 0.5662, 0.9487, 0.7169, 0.941, 0.7139, 0.9654, 0.7169, 0.941, 0.5662, 0.9487, 0.5608, 0.9667, 0.7139, 0.9654, 0.5691, 0.9286, 0.5569, 0.9097, 0.7199, 0.9014, 0.7225, 0.9198, 0.7199, 0.9014, 0.5569, 0.9097, 0.5691, 0.9286, 0.7225, 0.9198, 0.5569, 0.9097, 0.5481, 0.8896, 0.712, 0.8838, 0.7199, 0.9014, 0.712, 0.8838, 0.5481, 0.8896, 0.5569, 0.9097, 0.7199, 0.9014, 0.5478, 0.9866, 0.5608, 0.9667, 0.7139, 0.9654, 0.7124, 0.9872, 0.7139, 0.9654, 0.5608, 0.9667, 0.5478, 0.9866, 0.7124, 0.9872, 0.4105, 0.9447, 0.4135, 0.9231, 0.5691, 0.9286, 0.5662, 0.9487, 0.5691, 0.9286, 0.4135, 0.9231, 0.4105, 0.9447, 0.5662, 0.9487, 0.3918, 0.9682, 0.4105, 0.9447, 0.5662, 0.9487, 0.5608, 0.9667, 0.5662, 0.9487, 0.4105, 0.9447, 0.3918, 0.9682, 0.5608, 0.9667, 0.4135, 0.9231, 0.4002, 0.9075, 0.5569, 0.9097, 0.5691, 0.9286, 0.5569, 0.9097, 0.4002, 0.9075, 0.4135, 0.9231, 0.5691, 0.9286, 0.4002, 0.9075, 0.3956, 0.888, 0.5481, 0.8896, 0.5569, 0.9097, 0.5481, 0.8896, 0.3956, 0.888, 0.4002, 0.9075, 0.5569, 0.9097, 0.3744, 0.9888, 0.3918, 0.9682, 0.5608, 0.9667, 0.5478, 0.9866, 0.5608, 0.9667, 0.3918, 0.9682, 0.3744, 0.9888, 0.5478, 0.9866, 0.2882, 0.254, 0.2656, 0.2542, 0.2634, 0.2414, 0.2922, 0.2408, 0.2634, 0.2414, 0.2656, 0.2542, 0.2882, 0.254, 0.2922, 0.2408, 0.2487, 0.2405, 0.2396, 0.2562, 0.2014, 0.2556, 0.2011, 0.2421, 0.2014, 0.2556, 0.2396, 0.2562, 0.2487, 0.2405, 0.2011, 0.2421, 0.07874, 0.3176, 0.05104, 0.3161, 0.05191, 0.2915, 0.07057, 0.2843, 0.05191, 0.2915, 0.05104, 0.3161, 0.07874, 0.3176, 0.07057, 0.2843, 0.03946, 0.2001, 0.05986, 0.1964, 0.06742, 0.2458, 0.0437, 0.2253, 0.06742, 0.2458, 0.05986, 0.1964, 0.03946, 0.2001, 0.0437, 0.2253, 0.07057, 0.2843, 0.05191, 0.2915, 0.03549, 0.2788, 0.04502, 0.2745, 0.03549, 0.2788, 0.05191, 0.2915, 0.07057, 0.2843, 0.04502, 0.2745, 0.0437, 0.2253, 0.06742, 0.2458, 0.04396, 0.2548, 0.02926, 0.2426, 0.04396, 0.2548, 0.06742, 0.2458, 0.0437, 0.2253, 0.02926, 0.2426, 0.06742, 0.2458, 0.06848, 0.2629, 0.04508, 0.2613, 0.04396, 0.2548, 0.04508, 0.2613, 0.06848, 0.2629, 0.06742, 0.2458, 0.04396, 0.2548, 0.06848, 0.2629, 0.07057, 0.2843, 0.04502, 0.2745, 0.04508, 0.2613, 0.04502, 0.2745, 0.07057, 0.2843, 0.06848, 0.2629, 0.04508, 0.2613, 0.04508, 0.2613, 0.04502, 0.2745, 0.02204, 0.2675, 0.0238, 0.2643, 0.02204, 0.2675, 0.04502, 0.2745, 0.04508, 0.2613, 0.0238, 0.2643, 0.04396, 0.2548, 0.04508, 0.2613, 0.0238, 0.2643, 0.01827, 0.2632, 0.0238, 0.2643, 0.04508, 0.2613, 0.04396, 0.2548, 0.01827, 0.2632, 0.02926, 0.2426, 0.04396, 0.2548, 0.01827, 0.2632, 0.01308, 0.2636, 0.01827, 0.2632, 0.04396, 0.2548, 0.02926, 0.2426, 0.01308, 0.2636, 0.04502, 0.2745, 0.03549, 0.2788, 0.01308, 0.2636, 0.02204, 0.2675, 0.01308, 0.2636, 0.03549, 0.2788, 0.04502, 0.2745, 0.02204, 0.2675, 0.1268, 0.2954, 0.09941, 0.2846, 0.0948, 0.2614, 0.1338, 0.2604, 0.0948, 0.2614, 0.09941, 0.2846, 0.1268, 0.2954, 0.1338, 0.2604, 0.09941, 0.2846, 0.07057, 0.2843, 0.06848, 0.2629, 0.0948, 0.2614, 0.06848, 0.2629, 0.07057, 0.2843, 0.09941, 0.2846, 0.0948, 0.2614, 0.1233, 0.3274, 0.105, 0.325, 0.09941, 0.2846, 0.1268, 0.2954, 0.09941, 0.2846, 0.105, 0.325, 0.1233, 0.3274, 0.1268, 0.2954, 0.105, 0.325, 0.07874, 0.3176, 0.07057, 0.2843, 0.09941, 0.2846, 0.07057, 0.2843, 0.07874, 0.3176, 0.105, 0.325, 0.09941, 0.2846, 0.1309, 0.2413, 0.0931, 0.2426, 0.07985, 0.1897, 0.1194, 0.1816, 0.07985, 0.1897, 0.0931, 0.2426, 0.1309, 0.2413, 0.1194, 0.1816, 0.0931, 0.2426, 0.06742, 0.2458, 0.05986, 0.1964, 0.07985, 0.1897, 0.05986, 0.1964, 0.06742, 0.2458, 0.0931, 0.2426, 0.07985, 0.1897, 0.1338, 0.2604, 0.0948, 0.2614, 0.0931, 0.2426, 0.1309, 0.2413, 0.0931, 0.2426, 0.0948, 0.2614, 0.1338, 0.2604, 0.1309, 0.2413, 0.0948, 0.2614, 0.06848, 0.2629, 0.06742, 0.2458, 0.0931, 0.2426, 0.06742, 0.2458, 0.06848, 0.2629, 0.0948, 0.2614, 0.0931, 0.2426, 0.253, 0.2668, 0.192, 0.2631, 0.2014, 0.2556, 0.2396, 0.2562, 0.2014, 0.2556, 0.192, 0.2631, 0.253, 0.2668, 0.2396, 0.2562, 0.253, 0.2668, 0.2656, 0.2542, 0.2882, 0.254, 0.3009, 0.2638, 0.2882, 0.254, 0.2656, 0.2542, 0.253, 0.2668, 0.3009, 0.2638, 0.3009, 0.2638, 0.3087, 0.252, 0.3245, 0.2493, 0.3287, 0.2613, 0.3245, 0.2493, 0.3087, 0.252, 0.3009, 0.2638, 0.3287, 0.2613, 0.2011, 0.2421, 0.187, 0.2385, 0.1806, 0.2264, 0.2491, 0.2204, 0.1806, 0.2264, 0.187, 0.2385, 0.2011, 0.2421, 0.2491, 0.2204, 0.2491, 0.2204, 0.3179, 0.2216, 0.2922, 0.2408, 0.2634, 0.2414, 0.2922, 0.2408, 0.3179, 0.2216, 0.2491, 0.2204, 0.2634, 0.2414, 0.2634, 0.2414, 0.2487, 0.2405, 0.2011, 0.2421, 0.2491, 0.2204, 0.2011, 0.2421, 0.2487, 0.2405, 0.2634, 0.2414, 0.2491, 0.2204, 0.3179, 0.2216, 0.2491, 0.2204, 0.2588, 0.1508, 0.3286, 0.1604, 0.2588, 0.1508, 0.2491, 0.2204, 0.3179, 0.2216, 0.3286, 0.1604, 0.2491, 0.2204, 0.1806, 0.2264, 0.1902, 0.1565, 0.2588, 0.1508, 0.1902, 0.1565, 0.1806, 0.2264, 0.2491, 0.2204, 0.2588, 0.1508, 0.8686, 0.9488, 0.8554, 0.9338, 0.8591, 0.9173, 0.9295, 0.9269, 0.8591, 0.9173, 0.8554, 0.9338, 0.8686, 0.9488, 0.9295, 0.9269, 0.8643, 0.8817, 0.9295, 0.9269, 0.8591, 0.9173, 0.8568, 0.9, 0.8591, 0.9173, 0.9295, 0.9269, 0.8643, 0.8817, 0.8568, 0.9, 0.9295, 0.9269, 0.8693, 0.9707, 0.8686, 0.9488, 0.8686, 0.9488, 0.8693, 0.9707, 0.9295, 0.9269, 0.3087, 0.252, 0.304, 0.2421, 0.3288, 0.2414, 0.3245, 0.2493, 0.3288, 0.2414, 0.304, 0.2421, 0.3087, 0.252, 0.3245, 0.2493, 0.2922, 0.2408, 0.3179, 0.2216, 0.3288, 0.2414, 0.304, 0.2421, 0.3288, 0.2414, 0.3179, 0.2216, 0.2922, 0.2408, 0.304, 0.2421, 0.3998, 0.3221, 0.3616, 0.3372, 0.3515, 0.2922, 0.4052, 0.2916, 0.3515, 0.2922, 0.3616, 0.3372, 0.3998, 0.3221, 0.4052, 0.2916, 0.3616, 0.3372, 0.3295, 0.3458, 0.3226, 0.2951, 0.3515, 0.2922, 0.3226, 0.2951, 0.3295, 0.3458, 0.3616, 0.3372, 0.3515, 0.2922, 0.4144, 0.2562, 0.4052, 0.2916, 0.3515, 0.2922, 0.3488, 0.2662, 0.3515, 0.2922, 0.4052, 0.2916, 0.4144, 0.2562, 0.3488, 0.2662, 0.3515, 0.2922, 0.3226, 0.2951, 0.3287, 0.2613, 0.3488, 0.2662, 0.3287, 0.2613, 0.3226, 0.2951, 0.3515, 0.2922, 0.3488, 0.2662, 0.192, 0.2631, 0.1904, 0.2923, 0.157, 0.2588, 0.1777, 0.257, 0.157, 0.2588, 0.1904, 0.2923, 0.192, 0.2631, 0.1777, 0.257, 0.187, 0.2385, 0.1777, 0.257, 0.157, 0.2588, 0.1806, 0.2264, 0.157, 0.2588, 0.1777, 0.257, 0.187, 0.2385, 0.1806, 0.2264, 0.1904, 0.2923, 0.1268, 0.2954, 0.1338, 0.2604, 0.157, 0.2588, 0.1338, 0.2604, 0.1268, 0.2954, 0.1904, 0.2923, 0.157, 0.2588, 0.1806, 0.2264, 0.157, 0.2588, 0.1338, 0.2604, 0.1309, 0.2413, 0.1338, 0.2604, 0.157, 0.2588, 0.1806, 0.2264, 0.1309, 0.2413, 0.2388, 0.3514, 0.1874, 0.3448, 0.1904, 0.2923, 0.2428, 0.298, 0.1904, 0.2923, 0.1874, 0.3448, 0.2388, 0.3514, 0.2428, 0.298, 0.253, 0.2668, 0.2428, 0.298, 0.1904, 0.2923, 0.192, 0.2631, 0.1904, 0.2923, 0.2428, 0.298, 0.253, 0.2668, 0.192, 0.2631, 0.3295, 0.3458, 0.2869, 0.3515, 0.2893, 0.2979, 0.3226, 0.2951, 0.2893, 0.2979, 0.2869, 0.3515, 0.3295, 0.3458, 0.3226, 0.2951, 0.2869, 0.3515, 0.2388, 0.3514, 0.2428, 0.298, 0.2893, 0.2979, 0.2428, 0.298, 0.2388, 0.3514, 0.2869, 0.3515, 0.2893, 0.2979, 0.3009, 0.2638, 0.2893, 0.2979, 0.2428, 0.298, 0.253, 0.2668, 0.2428, 0.298, 0.2893, 0.2979, 0.3009, 0.2638, 0.253, 0.2668, 0.3226, 0.2951, 0.2893, 0.2979, 0.3009, 0.2638, 0.3287, 0.2613, 0.3009, 0.2638, 0.2893, 0.2979, 0.3226, 0.2951, 0.3287, 0.2613, 0.02204, 0.2675, 0.01308, 0.2636, 0.01827, 0.2632, 0.01827, 0.2632, 0.01308, 0.2636, 0.02204, 0.2675, 0.01827, 0.2632, 0.0238, 0.2643, 0.02204, 0.2675, 0.02204, 0.2675, 0.0238, 0.2643, 0.01827, 0.2632])
me_spider.materials.append(mat_spider)
me_spider.use_remesh_preserve_volume = False
me_spider.use_remesh_preserve_attributes = False
me_spider.use_mirror_vertex_groups = False
me_spider.update()
arm_armature = bpy.data.armatures.new('Armature')  # bones are not reproduced

# ---- objects
ob_cube = bpy.data.objects.new('Cube', me_cube)
ob_plane_001 = bpy.data.objects.new('Plane.001', me_plane_001)
ob_plane = bpy.data.objects.new('Plane', me_plane)
ob_cube_002 = bpy.data.objects.new('Cube.002', me_cube_002)
ob_armature_spider = bpy.data.objects.new('Armature_Spider', arm_armature)
ob_spider = bpy.data.objects.new('Spider', me_spider)
ob_camera = bpy.data.objects.new('Camera', cam_camera)
ob_lamp = bpy.data.objects.new('Lamp', light_spot)

# ---- transforms, parenting, visibility, modifiers, constraints
ob_cube.location = (0.0, 0.0, 0.0)
ob_cube.lock_rotations_4d = False
ob_cube.empty_display_type = 'ARROWS'
ob_cube.color = (0.0, 0.0, 0.0, 1.0)
ob_cube.hide_viewport = True
ob_cube.lineart.crease_threshold = 0.0
_vg = ob_cube.vertex_groups.new(name='legs')
_m = ob_cube.modifiers.new('Mirror', 'MIRROR')
_m.use_clip = True
ob_plane_001.location = (-0.4993, -2.0, 0.0)
ob_plane_001.rotation_euler = (1.571, -0.0, 1.571)
ob_plane_001.lock_rotations_4d = False
ob_plane_001.empty_display_type = 'ARROWS'
ob_plane_001.show_wire = True
ob_plane_001.lineart.crease_threshold = 0.0
ob_plane.location = (0.0, -2.0, 0.0)
ob_plane.lock_rotations_4d = False
ob_plane.empty_display_type = 'ARROWS'
ob_plane.lineart.crease_threshold = 0.0
ob_cube_002.location = (9.0, -2.0, 0.0)
ob_cube_002.rotation_euler = (1.571, -0.0, -0.0)
ob_cube_002.lock_rotations_4d = False
ob_cube_002.empty_display_type = 'ARROWS'
ob_cube_002.hide_viewport = True
ob_cube_002.lineart.crease_threshold = 0.0
ob_armature_spider.location = (0.0, 0.0, 0.0)
ob_armature_spider.lock_rotations_4d = False
ob_armature_spider.empty_display_type = 'ARROWS'
ob_armature_spider.show_in_front = True
ob_armature_spider.lineart.crease_threshold = 0.0
ob_spider.location = (0.0, 0.0, 0.0)
ob_spider.lock_rotations_4d = False
ob_spider.empty_display_type = 'ARROWS'
ob_spider.color = (0.0, 0.0, 0.0, 1.0)
ob_spider.lineart.crease_threshold = 0.0
_vg = ob_spider.vertex_groups.new(name='legs')
_vg.add([59, 60, 61, 62, 63, 64, 65, 66, 67, 68, 69, 70, 71, 72, 73, 74, 75, 76, 77, 78, 79, 80, 81, 82, 83, 84, 85, 86, 87, 88, 89, 90, 91, 92, 93, 94, 95, 96, 97, 98, 99, 100, 101, 102, 103, 104, 105, 106, 107, 108, 109, 110, 111, 112, 113, 114, 115, 116, 117, 118, 119, 120, 121, 122, 123, 124, 125, 126, 127, 128, 129, 130, 131, 132, 133, 134, 135, 136, 137, 138, 139, 140, 141, 142, 143, 144, 145, 146, 147, 148, 149, 150, 151, 152, 153, 154, 155, 156, 157, 158, 159, 160, 161, 162, 163, 164, 165, 166, 167, 168, 169, 170, 171, 172, 173, 174, 175, 176, 177, 178, 179, 180, 181, 182, 183, 184, 185, 186, 187, 188, 189, 190, 191, 192, 193, 194, 197, 198, 199, 200, 201, 202, 203, 204, 205, 206, 207, 208, 209, 210, 211, 212, 248, 249, 250, 251, 255, 256, 257, 258, 259, 260, 261, 262, 263, 264, 265, 266], 1.0, 'REPLACE')
_vg = ob_spider.vertex_groups.new(name='ass')
for _i, _w in zip([0, 1, 2, 3, 4, 5, 6, 7, 8, 9, 10, 11, 12, 13, 14, 15, 16, 17, 18, 19, 20, 21, 22, 23, 24, 25, 26, 27, 28, 29, 30, 31, 32, 33, 34, 35, 36, 37, 38, 39, 40, 41, 42, 43, 44, 48, 49, 50, 53, 54, 56, 57, 59, 60, 61, 62, 63, 64, 65, 66, 75, 76, 99, 100, 125, 126, 187, 188, 189, 190, 191, 192, 193, 194, 195, 196, 197, 198, 199, 200, 201, 202, 203, 204, 209, 210, 211, 212, 242, 243, 245, 246, 248, 249, 252, 253, 254, 267, 268, 269, 273, 274, 275, 276, 277], [1.0, 1.0, 0.913, 1.0, 1.0, 0.9878, 1.0, 1.0, 1.0, 0.9999, 1.0, 0.9315, 0.947, 0.9999, 0.9944, 1.0, 0.9999, 0.9643, 0.9843, 0.9982, 1.0, 1.0, 0.9757, 1.0, 1.0, 1.0, 1.0, 1.0, 1.0, 1.0, 1.0, 1.0, 1.0, 0.05838, 0.05838, 0.5757, 0.5757, 0.0, 0.05456, 0.05456, 0.0, 0.0, 0.0, 0.0, 0.0, 0.0, 0.0, 0.0, 0.0, 0.0, 0.0, 0.0, 0.0, 0.0, 0.0, 0.0, 0.0, 0.0, 0.0, 0.0, 0.0, 0.0, 0.0, 0.0, 0.0, 0.0, 0.0, 0.0, 0.0, 0.0, 0.0, 0.0, 0.0, 0.0, 0.0, 0.0, 0.0, 0.0, 0.0, 0.0, 0.0, 0.0, 0.0, 0.0, 0.0, 0.0, 0.0, 0.0, 0.0, 0.0, 0.0, 0.0, 0.0, 0.0, 0.0, 0.0, 0.0, 0.0, 0.0, 0.0, 0.0, 0.0, 0.0, 0.0, 0.0]): _vg.add([_i], _w, 'REPLACE')
_vg = ob_spider.vertex_groups.new(name='leg4-1_l')
for _i, _w in zip([25, 29, 33, 34, 35, 36, 37, 38, 40, 44, 59, 61, 63, 65, 67, 69, 71, 75, 77, 195, 267, 268, 276], [0.0, 0.0, 0.0, 0.0, 0.0, 0.0, 0.0, 0.0, 0.0, 0.0, 0.9928, 0.9997, 1.0, 0.9755, 0.9999, 1.0, 1.0, 0.9999, 1.0, 9.54e-15, 0.0, 2.625e-12, 0.0]): _vg.add([_i], _w, 'REPLACE')
_vg = ob_spider.vertex_groups.new(name='leg4-1_r')
for _i, _w in zip([26, 30, 33, 34, 35, 36, 37, 39, 40, 44, 60, 62, 64, 66, 68, 70, 72, 76, 78, 196, 267, 269, 277], [0.0, 0.0, 0.0, 0.0, 0.0, 0.0, 0.0, 0.0, 0.0, 0.0, 0.9928, 0.9997, 1.0, 0.9755, 0.9999, 1.0, 1.0, 0.9999, 1.0, 9.54e-15, 0.0, 2.625e-12, 0.0]): _vg.add([_i], _w, 'REPLACE')
_vg = ob_spider.vertex_groups.new(name='leg4-2_l')
for _i, _w in zip([67, 69, 71, 73, 77, 79, 81, 83, 85, 87], [1.0, 0.947, 1.0, 1.0, 1.0, 1.0, 1.0, 1.0, 1.0, 0.9999]): _vg.add([_i], _w, 'REPLACE')
_vg = ob_spider.vertex_groups.new(name='leg4-2_r')
for _i, _w in zip([68, 70, 72, 74, 78, 80, 82, 84, 86, 88], [1.0, 0.947, 1.0, 1.0, 1.0, 1.0, 1.0, 1.0, 1.0, 0.9999]): _vg.add([_i], _w, 'REPLACE')
_vg = ob_spider.vertex_groups.new(name='leg4-2_l.001')
for _i, _w in zip([79, 81, 83, 85, 87, 89, 91, 93, 95, 97, 99], [1.0, 1.0, 1.0, 1.0, 0.9985, 1.0, 1.0, 1.0, 1.0, 1.0, 1.0]): _vg.add([_i], _w, 'REPLACE')
_vg = ob_spider.vertex_groups.new(name='leg4-2_r.001')
for _i, _w in zip([80, 82, 84, 86, 88, 90, 92, 94, 96, 98, 100], [1.0, 1.0, 1.0, 1.0, 0.9985, 1.0, 1.0, 1.0, 1.0, 1.0, 1.0]): _vg.add([_i], _w, 'REPLACE')
_vg = ob_spider.vertex_groups.new(name='leg3-1_l')
for _i, _w in zip([123, 125, 127, 129, 131, 133, 187, 189, 191, 193], [1.0, 1.0, 0.9997, 1.0, 1.0, 1.0, 1.0, 0.9992, 1.0, 1.0]): _vg.add([_i], _w, 'REPLACE')
_vg = ob_spider.vertex_groups.new(name='leg3-1_r')
for _i, _w in zip([124, 126, 128, 130, 132, 134, 188, 190, 192, 194], [1.0, 1.0, 0.9997, 1.0, 1.0, 1.0, 1.0, 0.9992, 1.0, 1.0]): _vg.add([_i], _w, 'REPLACE')
_vg = ob_spider.vertex_groups.new(name='leg3-2_l')
for _i, _w in zip([113, 115, 117, 119, 121, 123, 127, 129, 131, 133], [1.0, 1.0, 1.0, 1.0, 1.0, 1.0, 0.9998, 1.0, 1.0, 1.0]): _vg.add([_i], _w, 'REPLACE')
_vg = ob_spider.vertex_groups.new(name='leg3-2_r')
for _i, _w in zip([114, 116, 118, 120, 122, 124, 128, 130, 132, 134], [1.0, 1.0, 1.0, 1.0, 1.0, 1.0, 0.9998, 1.0, 1.0, 1.0]): _vg.add([_i], _w, 'REPLACE')
_vg = ob_spider.vertex_groups.new(name='leg3-3_l')
for _i, _w in zip([101, 103, 105, 107, 109, 111, 113, 115, 117, 119, 121], [1.0, 0.993, 0.9999, 1.0, 1.0, 1.0, 1.0, 1.0, 1.0, 1.0, 1.0]): _vg.add([_i], _w, 'REPLACE')
_vg = ob_spider.vertex_groups.new(name='leg3-3_r')
for _i, _w in zip([102, 104, 106, 108, 110, 112, 114, 116, 118, 120, 122], [1.0, 0.993, 0.9999, 1.0, 1.0, 1.0, 1.0, 1.0, 1.0, 1.0, 1.0]): _vg.add([_i], _w, 'REPLACE')
_vg = ob_spider.vertex_groups.new(name='leg2-1_l')
for _i, _w in zip([135, 139, 141, 143, 197, 199, 201, 203, 250], [1.0, 0.9819, 0.01961, 0.9999, 1.0, 1.0, 1.0, 1.0, 0.9983]): _vg.add([_i], _w, 'REPLACE')
_vg = ob_spider.vertex_groups.new(name='leg2-1_r')
for _i, _w in zip([136, 140, 142, 144, 198, 200, 202, 204, 251], [1.0, 0.9819, 0.01961, 0.9999, 1.0, 1.0, 1.0, 1.0, 0.9983]): _vg.add([_i], _w, 'REPLACE')
_vg = ob_spider.vertex_groups.new(name='leg2-2_l')
for _i, _w in zip([135, 137, 139, 141, 143, 145, 147, 149, 151, 153], [0.9995, 1.0, 1.0, 1.0, 1.0, 0.9955, 0.9996, 1.0, 1.0, 0.9999]): _vg.add([_i], _w, 'REPLACE')
_vg = ob_spider.vertex_groups.new(name='leg2-2_r')
for _i, _w in zip([136, 138, 140, 142, 144, 146, 148, 150, 152, 154], [0.9995, 1.0, 1.0, 1.0, 1.0, 0.9955, 0.9996, 1.0, 1.0, 0.9999]): _vg.add([_i], _w, 'REPLACE')
_vg = ob_spider.vertex_groups.new(name='leg2-3_l')
for _i, _w in zip([145, 147, 149, 151, 153, 155, 157, 159, 161, 163, 165], [1.0, 1.0, 1.0, 1.0, 1.0, 1.0, 0.9969, 1.0, 0.9999, 1.0, 0.9999]): _vg.add([_i], _w, 'REPLACE')
_vg = ob_spider.vertex_groups.new(name='leg2-3_r')
for _i, _w in zip([146, 148, 150, 152, 154, 156, 158, 160, 162, 164, 166], [1.0, 1.0, 1.0, 1.0, 1.0, 1.0, 0.9969, 1.0, 0.9999, 1.0, 0.9999]): _vg.add([_i], _w, 'REPLACE')
_vg = ob_spider.vertex_groups.new(name='leg1-1_l')
for _i, _w in zip([48, 177, 179, 181, 183, 185, 205, 207, 209, 211, 248], [3.114e-06, 0.9999, 1.0, 0.9916, 0.9959, 1.0, 0.9993, 0.9999, 0.9999, 1.0, 0.995]): _vg.add([_i], _w, 'REPLACE')
_vg = ob_spider.vertex_groups.new(name='leg1-1_r')
for _i, _w in zip([49, 178, 180, 182, 184, 186, 206, 208, 210, 212, 249], [3.114e-06, 0.9999, 1.0, 0.9916, 0.9959, 1.0, 0.9993, 0.9999, 0.9999, 1.0, 0.995]): _vg.add([_i], _w, 'REPLACE')
_vg = ob_spider.vertex_groups.new(name='leg1-2_l')
for _i, _w in zip([167, 169, 171, 173, 175, 177, 179, 181, 183, 185], [1.0, 1.0, 0.9999, 0.9984, 0.9986, 0.9999, 0.9811, 0.9802, 1.0, 1.0]): _vg.add([_i], _w, 'REPLACE')
_vg = ob_spider.vertex_groups.new(name='leg1-2_r')
for _i, _w in zip([168, 170, 172, 174, 176, 178, 180, 182, 184, 186], [1.0, 1.0, 0.9999, 0.9984, 0.9986, 0.9999, 0.9811, 0.9802, 1.0, 1.0]): _vg.add([_i], _w, 'REPLACE')
_vg = ob_spider.vertex_groups.new(name='leg1-3_l')
for _i, _w in zip([167, 169, 171, 173, 175, 255, 257, 259, 261, 263, 265], [1.0, 1.0, 0.9988, 1.0, 0.992, 1.0, 1.0, 1.0, 1.0, 1.0, 1.0]): _vg.add([_i], _w, 'REPLACE')
_vg = ob_spider.vertex_groups.new(name='leg1-3_r')
for _i, _w in zip([168, 170, 172, 174, 176, 256, 258, 260, 262, 264, 266], [1.0, 1.0, 0.9988, 1.0, 0.992, 1.0, 1.0, 1.0, 1.0, 1.0, 1.0]): _vg.add([_i], _w, 'REPLACE')
_vg = ob_spider.vertex_groups.new(name='body')
for _i, _w in zip([33, 34, 35, 36, 37, 38, 39, 40, 41, 42, 43, 44, 45, 46, 47, 48, 49, 50, 51, 52, 53, 54, 55, 56, 57, 58, 59, 60, 61, 62, 63, 64, 65, 66, 75, 76, 125, 126, 187, 188, 189, 190, 191, 192, 193, 194, 195, 196, 197, 198, 199, 200, 201, 202, 203, 204, 205, 206, 207, 208, 209, 210, 211, 212, 213, 214, 215, 216, 217, 218, 219, 220, 221, 222, 223, 224, 225, 226, 227, 228, 229, 230, 231, 232, 233, 234, 235, 236, 237, 238, 239, 240, 241, 242, 243, 244, 245, 246, 247, 248, 249, 250, 251, 252, 253, 254, 267, 268, 269, 270, 271, 272, 273, 274, 275, 276, 277], [0.9932, 0.9932, 1.0, 1.0, 0.9985, 1.0, 1.0, 0.9194, 0.9886, 1.0, 1.0, 0.9977, 1.0, 1.0, 0.9988, 1.0, 1.0, 0.9999, 1.0, 1.0, 1.0, 1.0, 1.0, 1.0, 1.0, 1.0, 0.9895, 0.9895, 1.0, 1.0, 0.9647, 0.9647, 0.9964, 0.9964, 0.9939, 0.9939, 1.0, 1.0, 1.0, 1.0, 0.8651, 0.8651, 0.9942, 0.9942, 0.9986, 0.9986, 0.9992, 0.9992, 0.9973, 0.9973, 0.9959, 0.9959, 1.0, 1.0, 0.9998, 0.9998, 0.9749, 0.9749, 0.9997, 0.9997, 1.0, 1.0, 0.9998, 0.9998, 1.0, 1.0, 1.0, 1.0, 0.9999, 1.0, 1.0, 1.0, 1.0, 1.0, 0.9988, 1.0, 1.0, 1.0, 1.0, 0.9317, 0.9317, 0.9989, 0.9989, 1.0, 1.0, 1.0, 1.0, 0.999, 0.999, 1.0, 1.0, 1.0, 1.0, 1.0, 1.0, 1.0, 0.9999, 0.9999, 1.0, 0.9999, 0.9999, 0.9989, 0.9989, 0.9906, 0.9906, 0.9639, 0.9997, 0.9992, 0.9992, 1.0, 1.0, 0.9995, 0.9977, 0.9977, 0.9865, 0.9996, 0.9996]): _vg.add([_i], _w, 'REPLACE')
_m = ob_spider.modifiers.new('Armature', 'ARMATURE')
_m.object = ob_armature_spider
_m.use_bone_envelopes = True
ob_camera.location = (13.66, -16.09, 17.07)
ob_camera.rotation_euler = (0.809, 0.01097, 0.79)
ob_camera.lock_rotations_4d = False
ob_camera.empty_display_type = 'ARROWS'
ob_camera.color = (0.0, 0.0, 0.0, 0.0)
ob_camera.hide_viewport = True
ob_camera.display_type = 'WIRE'
ob_camera.lineart.crease_threshold = 0.0
ob_lamp.location = (4.076, 1.005, 5.904)
ob_lamp.rotation_euler = (0.6503, 0.05522, 1.866)
ob_lamp.lock_rotations_4d = False
ob_lamp.empty_display_type = 'ARROWS'
ob_lamp.color = (0.0, 0.0, 0.0, 0.0)
ob_lamp.hide_viewport = True
ob_lamp.lineart.crease_threshold = 0.0

# ---- collection membership
col_collection_1.objects.link(ob_cube)
col_collection_2.objects.link(ob_plane_001)
col_collection_2.objects.link(ob_plane)
col_collection_2.objects.link(ob_cube_002)
col_collection_2.objects.link(ob_armature_spider)
col_collection_2.objects.link(ob_spider)
col_collection_2.objects.link(ob_camera)
col_collection_2.objects.link(ob_lamp)

# ---- scene / render settings (as saved in the file)
scene.camera = ob_camera
scene.frame_start = 1; scene.frame_end = 40; scene.frame_set(1)
scene.render.engine = 'BLENDER_EEVEE_NEXT'
scene.render.image_settings.file_format = 'JPEG'
scene.render.image_settings.color_mode = 'RGB'
scene.render.image_settings.compression = 90
scene.render.resolution_x = 600
scene.render.resolution_y = 480
scene.render.pixel_aspect_x = 100.0
scene.render.pixel_aspect_y = 100.0
scene.render.fps = 25
scene.render.dither_intensity = 0.0
scene.render.use_compositing = False
scene.render.use_sequencer = False
scene.render.bake_margin = 2
scene.render.bake_bias = 0.0
scene.render.use_stamp_time = False
scene.render.use_stamp_date = False
scene.render.use_stamp_frame = False
scene.render.use_stamp_camera = False
scene.render.use_stamp_scene = False
scene.render.use_stamp_filename = False
scene.render.use_stamp_render_time = False
scene.render.stamp_font_size = 0
scene.cycles.use_denoising = False
scene.cycles.samples = 10
scene.cycles.sampling_pattern = 'TABULATED_SOBOL'
scene.cycles.light_sampling_threshold = 0.0
scene.cycles.use_adaptive_sampling = False
scene.cycles.use_light_tree = False
scene.cycles.blur_glossy = 0.0
scene.cycles.volume_bounces = 1
scene.cycles.pixel_filter_type = 'GAUSSIAN'
scene.cycles.sample_clamp_indirect = 0.0
scene.view_settings.view_transform = 'Raw'
bpy.context.view_layer.update()
